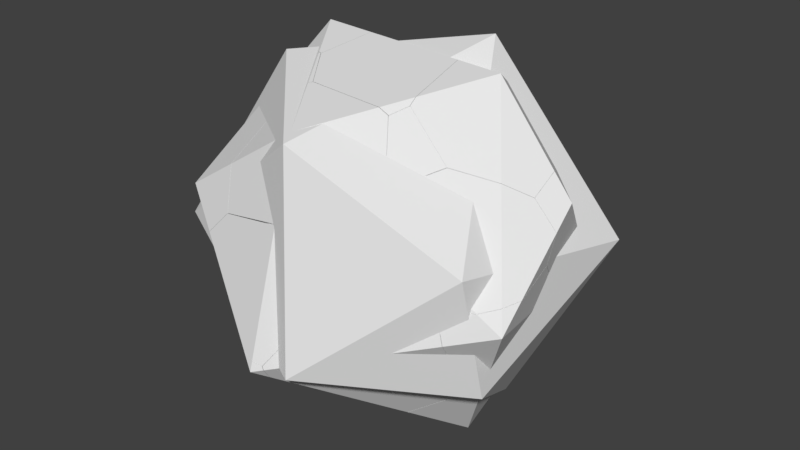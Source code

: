 # Source: Rock3_Fractured.blend  (saved by Blender 2.79.0; exported with 4.5.12 LTS)
import bpy
from mathutils import Matrix  # noqa: F401  (used for matrix-valued properties, if any)

bpy.ops.wm.read_factory_settings(use_empty=True)
scene = bpy.context.scene
scene.name = 'Scene'

# ---- collections
col_collection_1 = bpy.data.collections.new('Collection 1'); scene.collection.children.link(col_collection_1)

# ---- world
world_world = bpy.data.worlds.new('World'); scene.world = world_world
world_world.color = (0.05088, 0.05088, 0.05088)
world_world.use_sun_shadow = False
world_world.sun_shadow_jitter_overblur = 0.0
world_world.cycles.sampling_method = 'MANUAL'

# ---- meshes
me_icosphere_cell_036 = bpy.data.meshes.new('Icosphere_cell.036')
me_icosphere_cell_036.from_pydata([(-0.532, 0.2174, -0.1439), (-0.07251, -0.2417, 0.3812), (0.04298, -0.3091, 0.3074), (0.3123, -0.4347, -0.08179), (0.2536, -0.3518, -0.3935), (0.3266, -0.4407, -0.1129), (0.2411, 0.06033, 0.3085), (0.34, 0.2222, -0.04494), (0.3298, 0.1129, 0.1555), (0.02449, -0.06307, 0.4196), (0.2362, -0.01017, 0.3368), (0.08607, -0.09079, 0.3986), (0.5241, -0.1916, -0.2739), (0.04388, 0.2292, -0.5059), (0.07493, 0.1851, -0.5105), (0.4936, -0.1917, -0.3211), (0.0187, -0.2654, 0.3553), (0.05334, -0.3091, 0.3083), (0.2969, -0.3728, 0.1033), (0.4875, -0.2811, 0.01773), (0.5113, -0.3276, -0.02353), (0.514, -0.3289, -0.03011), (-0.02281, 0.1887, -0.5472), (-0.4462, 0.1118, -0.3445), (-0.2654, 0.02922, -0.6195), (-0.1699, 0.1454, -0.5963), (-0.1483, 0.3107, -0.4445), (-0.1584, 0.2315, -0.5175), (-0.1686, 0.1554, -0.5871), (-0.2341, -0.04692, 0.476), (-0.2321, -0.1081, 0.4558), (-0.3633, -0.01719, 0.1725), (-0.2312, -0.1441, 0.4434), (-0.5073, 0.1215, -0.1227), (-0.5303, 0.1484, -0.2029), (-0.1684, 0.4049, -0.02216), (-0.09043, 0.4195, -0.1011), (0.004599, 0.3993, -0.3534), (0.04254, 0.4443, -0.2363), (-0.1939, -0.006766, 0.4652), (-0.2084, -0.0277, 0.4771), (-0.1111, 0.1137, 0.3961), (-0.2149, -0.03255, 0.4768), (-0.08747, 0.1489, 0.3754), (-0.1014, 0.1932, 0.3067), (-0.2654, 0.02922, -0.6195), (-0.4462, 0.1118, -0.3445), (-0.1699, 0.1454, -0.5963), (-0.1483, 0.3107, -0.4445), (-0.1584, 0.2315, -0.5175), (-0.1686, 0.1554, -0.5871), (-0.2341, -0.04692, 0.476), (-0.2321, -0.1081, 0.4558), (-0.2312, -0.1441, 0.4434), (-0.3633, -0.01719, 0.1725), (-0.5073, 0.1215, -0.1227), (-0.5303, 0.1484, -0.2029), (-0.1684, 0.4049, -0.02216), (-0.09043, 0.4195, -0.1011), (0.004599, 0.3993, -0.3534), (0.04254, 0.4443, -0.2363), (-0.1939, -0.006766, 0.4652), (-0.2084, -0.0277, 0.4771), (-0.1111, 0.1137, 0.3961), (-0.2149, -0.03255, 0.4768), (-0.08747, 0.1489, 0.3754), (-0.1014, 0.1932, 0.3067)], [], [(0, 55, 31, 32, 52, 51), (0, 23, 56), (22, 15, 4), (22, 14, 15), (14, 13, 15), (14, 22, 13), (22, 47, 50, 13), (10, 6, 65, 41), (6, 8, 66, 65), (6, 10, 8), (10, 19, 8), (10, 17, 19), (17, 18, 19), (18, 20, 19), (17, 3, 18), (17, 2, 3), (17, 1, 2), (1, 53, 2), (1, 30, 53), (1, 11, 64, 29, 30), (11, 9, 62, 64), (9, 10, 61, 62), (7, 21, 12), (9, 11, 10), (21, 5, 12), (11, 16, 10), (16, 17, 10), (16, 1, 17), (15, 13, 12), (16, 11, 1), (13, 7, 12), (13, 59, 60, 7), (8, 21, 7), (8, 19, 21), (19, 20, 21), (20, 18, 21), (18, 5, 21), (18, 3, 5), (3, 2, 5), (54, 33, 34, 46, 45, 4, 5), (54, 5, 2, 53), (51, 42, 40, 39, 63, 43, 44, 57, 0), (57, 36, 38, 37, 26, 0), (4, 15, 12, 5), (56, 55, 0), (41, 61, 10), (49, 48, 59, 13), (50, 49, 13), (60, 58, 7), (45, 47, 22, 4), (26, 27, 28, 25, 24, 23, 0), (58, 35, 66, 8, 7)])
_k = set([(23, 24), (23, 56), (24, 25), (25, 28), (26, 27), (26, 37), (27, 28), (29, 30), (29, 64), (30, 53), (31, 32), (31, 55), (32, 52), (33, 34), (33, 54), (34, 46), (35, 58), (35, 66), (36, 38), (36, 57), (37, 38), (39, 40), (39, 63), (40, 42), (41, 61), (41, 65), (42, 51), (43, 44), (43, 63), (44, 57), (45, 46), (45, 47), (47, 50), (48, 49), (48, 59), (49, 50), (51, 52), (53, 54), (55, 56), (58, 60), (59, 60), (61, 62), (62, 64), (65, 66)])
me_icosphere_cell_036.attributes.new('sharp_edge', 'BOOLEAN', 'EDGE').data.foreach_set('value', [ (min(e.vertices), max(e.vertices)) in _k for e in me_icosphere_cell_036.edges])
me_icosphere_cell_036.use_remesh_preserve_volume = False
me_icosphere_cell_036.use_remesh_preserve_attributes = False
me_icosphere_cell_036.use_mirror_vertex_groups = False
me_icosphere_cell_036.update()
me_icosphere_cell_035 = bpy.data.meshes.new('Icosphere_cell.035')
me_icosphere_cell_035.from_pydata([(0.2437, -0.2725, 0.1167), (-0.31, 0.07769, 0.2758), (-0.314, 0.2583, -0.08498), (-0.366, 0.2742, 0.07346), (-0.2593, 0.2617, -0.1269), (-0.2246, 0.3009, 0.06219), (-0.04064, -0.06969, -0.4133), (-0.04305, -0.05603, -0.4326), (-0.03388, -0.04629, -0.4358), (-0.0235, -0.03542, -0.4392), (0.01684, -0.3894, 0.04069), (0.1297, -0.3002, 0.2059), (-0.01211, -0.3645, 0.1947), (-0.03293, -0.374, 0.1926), (0.2402, -0.1327, 0.236), (0.1991, -0.2177, 0.2207), (0.1304, 0.1675, 0.01919), (0.1619, 0.2053, 0.2017), (0.168, 0.1916, 0.2162), (0.1846, 0.1535, 0.2561), (0.196, 0.1269, 0.2833), (0.01179, 0.1264, -0.2871), (-0.02232, 0.1142, -0.3754), (-0.04305, -0.05603, -0.4326), (-0.04064, -0.06969, -0.4133), (-0.03388, -0.04629, -0.4358), (-0.0235, -0.03542, -0.4392), (0.01684, -0.3894, 0.04069), (0.1297, -0.3002, 0.2059), (-0.01211, -0.3645, 0.1947), (-0.03293, -0.374, 0.1926), (0.2402, -0.1327, 0.236), (0.1991, -0.2177, 0.2207), (0.1304, 0.1675, 0.01919), (0.1619, 0.2053, 0.2017), (0.168, 0.1916, 0.2162), (0.1846, 0.1535, 0.2561), (0.196, 0.1269, 0.2833), (0.01179, 0.1264, -0.2871), (-0.02232, 0.1142, -0.3754)], [], [(0, 32, 11), (0, 31, 32), (0, 33, 17, 35, 36, 37, 31), (0, 9, 39, 21, 33), (4, 2, 5), (2, 3, 5), (2, 23, 24, 3), (5, 3, 18, 34), (3, 1, 19, 18), (2, 4, 25, 23), (4, 5, 38, 22), (1, 29, 28, 15, 14, 20), (30, 29, 1), (20, 19, 1), (34, 16, 38, 5), (22, 26, 25, 4), (11, 12, 13, 27, 0), (27, 6, 7, 8, 9, 0), (24, 10, 30, 1, 3)])
_k = set([(6, 7), (6, 27), (7, 8), (8, 9), (9, 39), (10, 24), (10, 30), (11, 12), (11, 32), (12, 13), (13, 27), (14, 15), (14, 20), (15, 28), (16, 34), (16, 38), (17, 33), (17, 35), (18, 19), (18, 34), (19, 20), (21, 33), (21, 39), (22, 26), (22, 38), (23, 24), (23, 25), (25, 26), (28, 29), (29, 30), (31, 32), (31, 37), (35, 36), (36, 37)])
me_icosphere_cell_035.attributes.new('sharp_edge', 'BOOLEAN', 'EDGE').data.foreach_set('value', [ (min(e.vertices), max(e.vertices)) in _k for e in me_icosphere_cell_035.edges])
me_icosphere_cell_035.use_remesh_preserve_volume = False
me_icosphere_cell_035.use_remesh_preserve_attributes = False
me_icosphere_cell_035.use_mirror_vertex_groups = False
me_icosphere_cell_035.update()
me_icosphere_cell_034 = bpy.data.meshes.new('Icosphere_cell.034')
me_icosphere_cell_034.from_pydata([(0.1945, -0.03464, -0.3455), (-0.1182, 0.2271, -0.0987), (-0.111, 0.2402, 0.2842), (0.1573, 0.1337, 0.2665), (-0.2265, 0.1742, 0.01462), (-0.399, -0.1312, -0.1751), (-0.04046, -0.1668, 0.12), (-0.3664, -0.2003, -0.03003), (-0.2227, 0.1849, 0.3874), (-0.1831, 0.2051, 0.3811), (-0.1191, 0.1455, 0.4268), (0.06987, 0.1106, 0.3554), (-0.3919, -0.1158, 0.04989), (-0.2332, 0.166, 0.4083), (-0.1844, 0.1707, 0.4311), (0.1266, 0.1147, 0.3137), (0.3615, -0.1828, 0.001836), (0.351, -0.1938, 0.005341), (0.1419, -0.28, -0.09164), (0.0211, -0.3057, -0.1776), (0.3413, -0.2038, 0.008323), (0.2394, -0.2591, -0.0224), (0.3161, -0.2176, 0.0008361), (-0.3504, -0.2673, -0.1776), (-0.1926, -0.0004065, -0.3422), (-0.3918, -0.1603, -0.2374), (-0.3842, -0.1802, -0.2262), (0.08251, 0.1399, -0.3037), (0.03769, 0.1579, -0.2998), (-0.0162, 0.1794, -0.2952), (-0.04697, 0.1914, -0.2927), (-0.06553, 0.1672, -0.2989), (0.2118, 0.09066, -0.2523), (0.3451, 0.05036, 0.05667), (0.3337, 0.05383, 0.03036), (0.3625, -0.03236, 0.06554), (0.3497, 0.02873, 0.05927), (0.3615, -0.1828, 0.001836), (0.351, -0.1938, 0.005341), (0.0211, -0.3057, -0.1776), (0.1419, -0.28, -0.09164), (0.3413, -0.2038, 0.008323), (0.2394, -0.2591, -0.0224), (0.3161, -0.2176, 0.0008361), (-0.3504, -0.2673, -0.1776), (-0.1926, -0.0004065, -0.3422), (-0.3918, -0.1603, -0.2374), (-0.3842, -0.1802, -0.2262), (0.08251, 0.1399, -0.3037), (0.03769, 0.1579, -0.2998), (-0.0162, 0.1794, -0.2952), (-0.04697, 0.1914, -0.2927), (-0.06553, 0.1672, -0.2989), (0.2118, 0.09066, -0.2523), (0.3451, 0.05036, 0.05667), (0.3337, 0.05383, 0.03036), (0.3625, -0.03236, 0.06554), (0.3497, 0.02873, 0.05927)], [], [(0, 45, 52, 51, 29, 49, 48), (0, 48, 53), (0, 39, 23, 47, 25, 45), (0, 37, 38, 41, 22, 42, 18, 39), (14, 13, 7), (10, 6, 21, 43), (8, 2, 4), (13, 12, 7), (12, 5, 7), (2, 1, 4), (8, 4, 5, 12), (8, 9, 2), (9, 10, 2), (6, 14, 7), (40, 7, 44, 19), (15, 57, 54, 3), (10, 15, 3, 2), (15, 56, 57), (11, 15, 10), (2, 3, 28, 50), (3, 55, 32, 27, 28), (4, 1, 30, 31), (1, 2, 50, 30), (3, 54, 55), (6, 10, 14), (10, 9, 14), (7, 5, 26, 44), (9, 8, 14), (5, 46, 26), (8, 13, 14), (8, 12, 13), (15, 11, 20, 17), (11, 10, 43, 20), (53, 34, 33, 36, 35, 37, 0), (40, 21, 6, 7), (17, 16, 56, 15), (31, 24, 46, 5, 4)])
_k = set([(16, 17), (16, 56), (17, 20), (18, 39), (18, 42), (19, 40), (19, 44), (20, 43), (21, 40), (21, 43), (22, 41), (22, 42), (23, 39), (23, 47), (24, 31), (24, 46), (25, 45), (25, 47), (26, 44), (26, 46), (27, 28), (27, 32), (28, 50), (29, 49), (29, 51), (30, 31), (30, 50), (32, 55), (33, 34), (33, 36), (34, 53), (35, 36), (35, 37), (37, 38), (38, 41), (45, 52), (48, 49), (48, 53), (51, 52), (54, 55), (54, 57), (56, 57)])
me_icosphere_cell_034.attributes.new('sharp_edge', 'BOOLEAN', 'EDGE').data.foreach_set('value', [ (min(e.vertices), max(e.vertices)) in _k for e in me_icosphere_cell_034.edges])
me_icosphere_cell_034.use_remesh_preserve_volume = False
me_icosphere_cell_034.use_remesh_preserve_attributes = False
me_icosphere_cell_034.use_mirror_vertex_groups = False
me_icosphere_cell_034.update()
me_icosphere_cell_033 = bpy.data.meshes.new('Icosphere_cell.033')
me_icosphere_cell_033.from_pydata([(0.1589, 0.3881, -0.06547), (-0.09772, 0.07165, -0.3327), (-0.3042, -0.1023, -0.03709), (-0.1368, 0.1718, 0.1646), (0.00502, -0.2904, -0.08303), (0.00793, -0.2711, 0.1533), (-0.02589, -0.3091, -0.03517), (-0.2633, -0.1832, -0.06657), (-0.3344, -0.2178, 0.02923), (-0.3351, -0.2542, 0.08202), (-0.3294, -0.2554, 0.105), (-0.1953, -0.2872, 0.1772), (-0.1347, -0.2982, 0.1647), (-0.08268, -0.3134, 0.007338), (-0.272, -0.279, 0.07754), (-0.2737, -0.276, 0.1352), (0.2915, 0.07679, 0.2454), (0.3048, -0.03235, 0.2015), (0.2811, -0.08633, 0.03966), (0.3077, -0.05607, 0.1917), (0.1838, 0.1635, 0.2948), (0.1697, 0.175, 0.3012), (0.02683, 0.3643, 0.2316), (0.1139, 0.241, 0.2883), (0.1484, 0.1923, 0.3106), (0.01395, 0.3826, 0.2232), (0.02466, 0.3876, 0.1935), (0.09248, 0.4181, 0.007758), (0.09536, 0.387, -0.1073), (-0.01408, 0.1859, -0.3097), (-0.05338, 0.1132, -0.3827), (-0.04136, 0.1355, -0.3604), (0.06074, 0.03224, -0.3619), (-0.01861, 0.08846, -0.3764), (0.1056, 0.0005668, -0.3536), (0.1851, -0.1745, -0.2307), (0.1817, -0.1774, -0.2403), (0.1535, -0.1115, -0.2823), (0.2915, 0.07679, 0.2454), (0.3048, -0.03235, 0.2015), (0.2811, -0.08633, 0.03966), (0.3077, -0.05607, 0.1917), (0.1838, 0.1635, 0.2948), (0.1697, 0.175, 0.3012), (0.02683, 0.3643, 0.2316), (0.1139, 0.241, 0.2883), (0.1484, 0.1923, 0.3106), (0.01395, 0.3826, 0.2232), (0.02466, 0.3876, 0.1935), (0.09248, 0.4181, 0.007758), (0.09536, 0.387, -0.1073), (-0.01408, 0.1859, -0.3097), (-0.05338, 0.1132, -0.3827), (-0.04136, 0.1355, -0.3604), (0.06074, 0.03224, -0.3619), (-0.01861, 0.08846, -0.3764), (0.1056, 0.0005668, -0.3536), (0.1851, -0.1745, -0.2307), (0.1817, -0.1774, -0.2403), (0.1535, -0.1115, -0.2823)], [], [(0, 49, 26, 47, 22, 23, 24, 21, 20, 16), (0, 50, 49), (57, 40, 41, 5, 6), (9, 7, 14), (7, 32, 34, 59, 4), (5, 12, 6), (8, 3, 2), (5, 41, 39, 12), (3, 25, 48, 2), (11, 15, 12), (2, 1, 7), (1, 52, 55, 7), (9, 8, 7), (8, 2, 7), (11, 10, 15), (11, 46, 45, 10), (14, 4, 13), (4, 6, 13), (3, 8, 10), (8, 9, 10), (6, 12, 13), (12, 14, 13), (7, 4, 14), (12, 15, 14), (48, 27, 28, 51, 2), (56, 54, 33, 30, 31, 29, 50, 0), (39, 38, 42, 12), (18, 35, 36, 37, 56, 0), (44, 25, 3, 10), (51, 53, 2), (16, 17, 19, 18, 0), (53, 52, 1, 2), (42, 43, 12), (45, 44, 10), (58, 57, 6, 4), (59, 58, 4), (43, 46, 11, 12), (55, 32, 7), (15, 10, 9, 14)])
_k = set([(16, 17), (16, 20), (17, 19), (18, 19), (18, 35), (20, 21), (21, 24), (22, 23), (22, 47), (23, 24), (25, 44), (25, 48), (26, 47), (26, 49), (27, 28), (27, 48), (28, 51), (29, 31), (29, 50), (30, 31), (30, 33), (32, 34), (32, 55), (33, 54), (34, 59), (35, 36), (36, 37), (37, 56), (38, 39), (38, 42), (39, 41), (40, 41), (40, 57), (42, 43), (43, 46), (44, 45), (45, 46), (49, 50), (51, 53), (52, 53), (52, 55), (54, 56), (57, 58), (58, 59)])
me_icosphere_cell_033.attributes.new('sharp_edge', 'BOOLEAN', 'EDGE').data.foreach_set('value', [ (min(e.vertices), max(e.vertices)) in _k for e in me_icosphere_cell_033.edges])
me_icosphere_cell_033.use_remesh_preserve_volume = False
me_icosphere_cell_033.use_remesh_preserve_attributes = False
me_icosphere_cell_033.use_mirror_vertex_groups = False
me_icosphere_cell_033.update()
me_icosphere_cell_032 = bpy.data.meshes.new('Icosphere_cell.032')
me_icosphere_cell_032.from_pydata([(0.1572, -0.2043, -0.0182), (-0.1411, 0.1844, 0.07728), (0.2141, -0.175, 0.0008666), (0.2042, -0.1309, -0.06366), (0.1593, -0.1904, 0.03543), (0.2061, -0.1744, 0.01745), (0.02714, 0.1432, -0.2124), (-0.0172, 0.1332, -0.2039), (0.08995, -0.174, 0.05589), (-0.1642, 0.1437, -0.03293), (-0.2173, 0.1199, 0.1125), (-0.2622, 0.1629, 0.1206), (-0.2561, 0.1617, 0.111), (0.2141, -0.175, 0.0008666), (0.2042, -0.1309, -0.06366), (0.1593, -0.1904, 0.03543), (0.2061, -0.1744, 0.01745), (0.02714, 0.1432, -0.2124), (-0.0172, 0.1332, -0.2039), (0.08995, -0.174, 0.05589), (-0.1642, 0.1437, -0.03293), (-0.2173, 0.1199, 0.1125), (-0.2622, 0.1629, 0.1206), (-0.2561, 0.1617, 0.111)], [], [(0, 15, 19), (0, 13, 16, 15), (1, 21, 8, 4, 5), (5, 2, 3, 17, 1), (19, 10, 11, 12, 20, 0), (20, 18, 0), (22, 21, 1), (14, 13, 0), (18, 6, 14, 0), (23, 22, 1), (9, 23, 1, 17, 7)])
_k = set([(2, 3), (2, 5), (3, 17), (4, 5), (4, 8), (6, 14), (6, 18), (7, 9), (7, 17), (8, 21), (9, 23), (10, 11), (10, 19), (11, 12), (12, 20), (13, 14), (13, 16), (15, 16), (15, 19), (18, 20), (21, 22), (22, 23)])
me_icosphere_cell_032.attributes.new('sharp_edge', 'BOOLEAN', 'EDGE').data.foreach_set('value', [ (min(e.vertices), max(e.vertices)) in _k for e in me_icosphere_cell_032.edges])
me_icosphere_cell_032.use_remesh_preserve_volume = False
me_icosphere_cell_032.use_remesh_preserve_attributes = False
me_icosphere_cell_032.use_mirror_vertex_groups = False
me_icosphere_cell_032.update()
me_icosphere_cell_031 = bpy.data.meshes.new('Icosphere_cell.031')
me_icosphere_cell_031.from_pydata([(-0.1315, -0.0595, -0.1247), (0.07868, -0.005246, -0.2018), (0.06187, -0.01399, -0.2003), (-0.07198, -0.08681, -0.1445), (0.08664, -0.06217, 0.1345), (0.2349, 0.01793, 0.07903), (0.2414, 0.02171, 0.07644), (0.1599, 0.1854, -0.01381), (-0.08572, 0.1014, 0.04974), (0.03978, -0.08729, 0.1519), (-0.1593, -0.01359, 0.121), (-0.2201, -0.0007323, 0.04555), (-0.2345, 0.002853, 0.0271), (0.08664, -0.06217, 0.1345), (0.2349, 0.01793, 0.07903), (0.2414, 0.02171, 0.07644), (0.1599, 0.1854, -0.01381), (-0.08572, 0.1014, 0.04974), (0.03978, -0.08729, 0.1519), (-0.1593, -0.01359, 0.121), (-0.2201, -0.0007323, 0.04555), (-0.2345, 0.002853, 0.0271)], [], [(3, 18, 19, 20), (3, 2, 13, 18), (3, 0, 2), (2, 1, 15, 14), (2, 0, 1), (0, 3, 20, 12), (17, 21, 11, 10), (16, 15, 1), (14, 13, 2), (10, 9, 4, 5, 6, 7, 17), (8, 16, 1, 0, 12)])
_k = set([(4, 5), (4, 9), (5, 6), (6, 7), (7, 17), (8, 12), (8, 16), (9, 10), (10, 11), (11, 21), (12, 20), (13, 14), (13, 18), (14, 15), (15, 16), (17, 21), (18, 19), (19, 20)])
me_icosphere_cell_031.attributes.new('sharp_edge', 'BOOLEAN', 'EDGE').data.foreach_set('value', [ (min(e.vertices), max(e.vertices)) in _k for e in me_icosphere_cell_031.edges])
me_icosphere_cell_031.use_remesh_preserve_volume = False
me_icosphere_cell_031.use_remesh_preserve_attributes = False
me_icosphere_cell_031.use_mirror_vertex_groups = False
me_icosphere_cell_031.update()
me_icosphere_cell_030 = bpy.data.meshes.new('Icosphere_cell.030')
me_icosphere_cell_030.from_pydata([(0.02646, 0.0729, 0.2554), (0.1346, 0.1266, 0.1409), (-0.1461, -0.2313, 0.06518), (-0.1991, -0.0789, -0.09702), (-0.1872, -0.2204, -0.01551), (0.05854, -0.1017, -0.09923), (-0.06441, -0.2009, -0.03423), (-0.1392, -0.26, 0.004607), (0.1648, 0.2175, -0.01863), (-0.0806, 0.2464, -0.01473), (-0.1498, 0.05704, -0.06264), (0.1917, 0.2142, -0.01909), (0.2044, 0.09159, -0.04933), (0.1859, 0.06684, -0.05572), (-0.1991, -0.0789, -0.09702), (-0.1872, -0.2204, -0.01551), (0.05854, -0.1017, -0.09923), (-0.06441, -0.2009, -0.03423), (-0.1392, -0.26, 0.004607), (0.1648, 0.2175, -0.01863), (-0.0806, 0.2464, -0.01473), (-0.1498, 0.05704, -0.06264), (0.1917, 0.2142, -0.01909), (0.2044, 0.09159, -0.04933), (0.1859, 0.06684, -0.05572)], [], [(0, 19, 20), (0, 1, 22, 19), (1, 0, 24, 23), (0, 17, 16, 24), (0, 2, 18, 17), (0, 20, 21, 2), (2, 21, 14, 15), (15, 18, 2), (23, 22, 1), (5, 6, 7, 4, 3), (3, 10, 9, 8, 11, 12, 13, 5)])
_k = set([(3, 4), (3, 10), (4, 7), (5, 6), (5, 13), (6, 7), (8, 9), (8, 11), (9, 10), (11, 12), (12, 13), (14, 15), (14, 21), (15, 18), (16, 17), (16, 24), (17, 18), (19, 20), (19, 22), (20, 21), (22, 23), (23, 24)])
me_icosphere_cell_030.attributes.new('sharp_edge', 'BOOLEAN', 'EDGE').data.foreach_set('value', [ (min(e.vertices), max(e.vertices)) in _k for e in me_icosphere_cell_030.edges])
me_icosphere_cell_030.use_remesh_preserve_volume = False
me_icosphere_cell_030.use_remesh_preserve_attributes = False
me_icosphere_cell_030.use_mirror_vertex_groups = False
me_icosphere_cell_030.update()
me_icosphere_cell_029 = bpy.data.meshes.new('Icosphere_cell.029')
me_icosphere_cell_029.from_pydata([(0.05159, 0.2041, -0.02828), (-0.06203, -0.1844, 0.0592), (-0.04534, -0.02006, -0.1892), (-0.1166, -0.1845, 0.1825), (0.1612, 0.08541, -0.02326), (0.1596, 0.1291, -0.09941), (0.1584, 0.1559, -0.146), (0.1143, 0.1473, -0.2045), (0.04451, 0.1564, -0.2116), (-0.04274, -0.1492, 0.1827), (0.07648, -0.09939, 0.1466), (0.1494, 0.0148, 0.07588), (-0.1101, -0.1771, 0.203), (-0.1361, -0.1589, 0.1939), (-0.1508, -0.1121, 0.1676), (-0.09905, 0.09388, -0.2125), (-0.1528, 0.09878, -0.09673), (0.1612, 0.08541, -0.02326), (0.1596, 0.1291, -0.09941), (0.1584, 0.1559, -0.146), (0.1143, 0.1473, -0.2045), (0.04451, 0.1564, -0.2116), (-0.04274, -0.1492, 0.1827), (0.07648, -0.09939, 0.1466), (0.1494, 0.0148, 0.07588), (-0.1101, -0.1771, 0.203), (-0.1361, -0.1589, 0.1939), (-0.1508, -0.1121, 0.1676), (-0.09905, 0.09388, -0.2125), (-0.1528, 0.09878, -0.09673)], [], [(0, 29, 27), (1, 2, 18, 4, 24, 23), (2, 20, 19, 18), (1, 3, 2), (3, 25, 26), (3, 1, 22, 25), (21, 15, 29, 0), (17, 5, 6, 0), (23, 22, 1), (11, 17, 0), (6, 7, 21, 0), (28, 8, 20, 2), (27, 13, 12, 9, 10, 11, 0), (3, 26, 14, 16, 28, 2)])
_k = set([(4, 18), (4, 24), (5, 6), (5, 17), (6, 7), (7, 21), (8, 20), (8, 28), (9, 10), (9, 12), (10, 11), (11, 17), (12, 13), (13, 27), (14, 16), (14, 26), (15, 21), (15, 29), (16, 28), (18, 19), (19, 20), (22, 23), (22, 25), (23, 24), (25, 26), (27, 29)])
me_icosphere_cell_029.attributes.new('sharp_edge', 'BOOLEAN', 'EDGE').data.foreach_set('value', [ (min(e.vertices), max(e.vertices)) in _k for e in me_icosphere_cell_029.edges])
me_icosphere_cell_029.use_remesh_preserve_volume = False
me_icosphere_cell_029.use_remesh_preserve_attributes = False
me_icosphere_cell_029.use_mirror_vertex_groups = False
me_icosphere_cell_029.update()
me_icosphere_cell_028 = bpy.data.meshes.new('Icosphere_cell.028')
me_icosphere_cell_028.from_pydata([(-0.3132, -0.01323, -0.3774), (0.03456, -0.09128, 0.5377), (0.01371, 0.06891, 0.6375), (0.246, -0.02323, 0.5162), (0.5182, -0.1498, 0.1225), (0.1284, 0.04628, 0.591), (0.5305, -0.1545, 0.09584), (0.4579, -0.06613, -0.1862), (0.5181, -0.1699, 0.08913), (0.2929, -0.3688, -0.1041), (0.4371, -0.08556, -0.2019), (-0.2522, -0.0109, -0.4564), (-0.1944, -0.1419, -0.3719), (-0.1315, -0.4401, 0.04893), (-0.06144, -0.4654, -0.03975), (0.01032, -0.4912, -0.1308), (-0.2379, 0.396, -0.1412), (-0.07575, 0.3218, -0.388), (-0.0603, 0.3147, -0.4116), (-0.1039, 0.2311, -0.4544), (-0.07794, 0.1916, 0.5431), (-0.0253, 0.1407, 0.6509), (-0.05708, 0.01795, 0.5233), (-0.3006, 0.4058, 0.08648), (-0.1296, -0.2585, 0.2337), (-0.2574, 0.4045, -0.1083), (-0.3243, 0.4334, 0.004032), (-0.1329, 0.1409, -0.49), (-0.1353, 0.1336, -0.4928), (-0.1938, 0.06128, -0.4746), (-0.1228, -0.3781, 0.1492), (-0.2522, -0.0109, -0.4564), (-0.1944, -0.1419, -0.3719), (-0.1315, -0.4401, 0.04893), (-0.06144, -0.4654, -0.03975), (0.01032, -0.4912, -0.1308), (-0.07575, 0.3218, -0.388), (-0.2379, 0.396, -0.1412), (-0.0603, 0.3147, -0.4116), (-0.1039, 0.2311, -0.4544), (-0.07794, 0.1916, 0.5431), (-0.0253, 0.1407, 0.6509), (-0.05708, 0.01795, 0.5233), (-0.3006, 0.4058, 0.08648), (-0.1296, -0.2585, 0.2337), (-0.2574, 0.4045, -0.1083), (-0.3243, 0.4334, 0.004032), (-0.1329, 0.1409, -0.49), (-0.1353, 0.1336, -0.4928), (-0.1938, 0.06128, -0.4746), (-0.1228, -0.3781, 0.1492)], [], [(0, 33, 50, 24, 23, 26), (0, 32, 15, 34, 33), (0, 31, 32), (7, 10, 28, 47), (4, 6, 7), (6, 8, 7), (6, 4, 8), (4, 3, 8), (37, 45, 5, 4, 36), (9, 14, 35), (2, 41, 1), (41, 42, 1), (41, 5, 40), (5, 45, 46, 43, 40), (1, 9, 8, 3), (10, 7, 9), (7, 8, 9), (5, 3, 4), (41, 2, 5), (1, 30, 13, 14, 9), (1, 42, 44, 30), (24, 22, 21, 20, 23), (38, 36, 4, 7), (26, 25, 16, 19, 27, 48, 29, 31, 0), (47, 39, 38, 7), (49, 28, 10, 9), (35, 12, 11, 49, 9), (16, 17, 18, 19), (5, 2, 1, 3)])
_k = set([(11, 12), (11, 49), (12, 35), (13, 14), (13, 30), (14, 35), (15, 32), (15, 34), (16, 17), (16, 25), (17, 18), (18, 19), (19, 27), (20, 21), (20, 23), (21, 22), (22, 24), (23, 26), (24, 50), (25, 26), (27, 48), (28, 47), (28, 49), (29, 31), (29, 48), (30, 44), (31, 32), (33, 34), (33, 50), (36, 37), (36, 38), (37, 45), (38, 39), (39, 47), (40, 41), (40, 43), (41, 42), (42, 44), (43, 46), (45, 46)])
me_icosphere_cell_028.attributes.new('sharp_edge', 'BOOLEAN', 'EDGE').data.foreach_set('value', [ (min(e.vertices), max(e.vertices)) in _k for e in me_icosphere_cell_028.edges])
me_icosphere_cell_028.use_remesh_preserve_volume = False
me_icosphere_cell_028.use_remesh_preserve_attributes = False
me_icosphere_cell_028.use_mirror_vertex_groups = False
me_icosphere_cell_028.update()
me_icosphere_cell_027 = bpy.data.meshes.new('Icosphere_cell.027')
me_icosphere_cell_027.from_pydata([(0.06347, -0.06226, 0.02196), (-0.004131, -0.1032, -0.01973), (-0.126, 0.01817, 0.08285), (-0.1469, -0.1453, -0.06775), (0.08445, 0.06935, -0.08205), (-0.01173, -0.03691, -0.09406), (-0.06558, -0.09632, -0.1007), (-0.1272, -0.1335, -0.0758), (0.02487, 0.1056, 0.1727), (0.05738, 0.106, 0.1164), (0.1481, 0.1068, -0.04171), (0.001044, 0.09179, 0.1586), (0.1023, 0.07983, -0.07078), (-0.126, 0.01817, 0.08285), (-0.1469, -0.1453, -0.06775), (0.08445, 0.06935, -0.08205), (-0.01173, -0.03691, -0.09406), (-0.06558, -0.09632, -0.1007), (-0.1272, -0.1335, -0.0758), (0.02487, 0.1056, 0.1727), (0.05738, 0.106, 0.1164), (0.1481, 0.1068, -0.04171), (0.001044, 0.09179, 0.1586), (0.1023, 0.07983, -0.07078)], [], [(1, 17, 16), (0, 1, 23, 21), (1, 16, 15, 23), (4, 5, 6, 7, 3, 13), (20, 19, 0), (21, 20, 0), (22, 2, 14, 1), (13, 11, 8, 9, 10, 12, 4), (14, 18, 1), (19, 22, 1, 0), (18, 17, 1)])
_k = set([(2, 14), (2, 22), (3, 7), (3, 13), (4, 5), (4, 12), (5, 6), (6, 7), (8, 9), (8, 11), (9, 10), (10, 12), (11, 13), (14, 18), (15, 16), (15, 23), (16, 17), (17, 18), (19, 20), (19, 22), (20, 21), (21, 23)])
me_icosphere_cell_027.attributes.new('sharp_edge', 'BOOLEAN', 'EDGE').data.foreach_set('value', [ (min(e.vertices), max(e.vertices)) in _k for e in me_icosphere_cell_027.edges])
me_icosphere_cell_027.use_remesh_preserve_volume = False
me_icosphere_cell_027.use_remesh_preserve_attributes = False
me_icosphere_cell_027.use_mirror_vertex_groups = False
me_icosphere_cell_027.update()
me_icosphere_cell_026 = bpy.data.meshes.new('Icosphere_cell.026')
me_icosphere_cell_026.from_pydata([(0.0449, -0.318, 0.1339), (0.1194, -0.03006, 0.2307), (0.1331, -0.266, -0.01869), (0.1431, -0.1573, -0.2192), (0.1731, -0.03027, 0.1086), (0.1902, 0.1343, -0.1391), (0.08455, 0.04141, 0.2191), (0.09795, -0.001673, 0.2433), (0.05563, -0.003789, 0.2471), (0.0828, 0.2542, -0.04739), (0.1363, 0.2493, -0.1628), (0.09212, 0.2208, -0.2009), (-0.1523, 0.06398, -0.4092), (-0.3626, 0.02453, -0.1966), (-0.285, 0.03904, -0.2752), (0.08325, 0.2053, 0.0139), (-0.281, -0.2304, 0.2004), (-0.3145, -0.1265, 0.03831), (-0.04085, -0.0688, 0.2338), (0.08455, 0.04141, 0.2191), (0.09795, -0.001673, 0.2433), (0.05563, -0.003789, 0.2471), (0.0828, 0.2542, -0.04739), (0.1363, 0.2493, -0.1628), (0.09212, 0.2208, -0.2009), (-0.3626, 0.02453, -0.1966), (-0.285, 0.03904, -0.2752), (-0.1523, 0.06398, -0.4092), (0.08325, 0.2053, 0.0139), (-0.281, -0.2304, 0.2004), (-0.3145, -0.1265, 0.03831), (-0.04085, -0.0688, 0.2338)], [], [(0, 29, 30, 3), (0, 31, 29), (0, 1, 20, 21, 31), (3, 26, 27), (5, 23, 22, 28), (3, 30, 25, 26), (1, 4, 5, 28, 19, 20), (4, 0, 2), (4, 1, 0), (2, 0, 3), (9, 10, 24, 12, 14, 13), (6, 15, 9, 13, 17, 16, 18, 8), (11, 23, 5, 3), (2, 3, 5, 4), (8, 7, 6), (27, 11, 3)])
_k = set([(6, 7), (6, 15), (7, 8), (8, 18), (9, 10), (9, 15), (10, 24), (11, 23), (11, 27), (12, 14), (12, 24), (13, 14), (13, 17), (16, 17), (16, 18), (19, 20), (19, 28), (20, 21), (21, 31), (22, 23), (22, 28), (25, 26), (25, 30), (26, 27), (29, 30), (29, 31)])
me_icosphere_cell_026.attributes.new('sharp_edge', 'BOOLEAN', 'EDGE').data.foreach_set('value', [ (min(e.vertices), max(e.vertices)) in _k for e in me_icosphere_cell_026.edges])
me_icosphere_cell_026.use_remesh_preserve_volume = False
me_icosphere_cell_026.use_remesh_preserve_attributes = False
me_icosphere_cell_026.use_mirror_vertex_groups = False
me_icosphere_cell_026.update()
me_icosphere_cell_025 = bpy.data.meshes.new('Icosphere_cell.025')
me_icosphere_cell_025.from_pydata([(0.3456, -0.1276, 0.2034), (-0.185, 0.1086, 0.2392), (-0.4034, -0.2058, -0.0807), (-0.246, -0.2996, -0.05122), (-0.3634, -0.2341, -0.0763), (-0.3136, -0.08684, -0.2668), (-0.3764, -0.1703, -0.1455), (-0.1972, -0.2942, -0.07864), (-0.1097, -0.07071, -0.2911), (-0.2525, -0.09727, -0.2806), (0.2484, -0.1313, 0.3293), (0.2355, -0.2577, 0.2426), (0.3485, -0.2441, 0.1039), (0.1737, 0.2763, -0.2), (0.1869, 0.1679, -0.2439), (0.2893, -0.1951, -0.1223), (0.3108, -0.2446, -0.07063), (0.2767, -0.166, -0.1524), (0.1899, 0.1441, -0.2533), (0.0182, 0.3774, -0.08489), (0.03002, 0.3918, -0.1337), (-0.04675, 0.2974, 0.1854), (0.05153, 0.3746, -0.1439), (-0.09514, 0.2086, 0.3519), (-0.09792, 0.2318, 0.3277), (-0.07032, 0.184, 0.3504), (0.05228, 0.06257, 0.3424), (0.2484, -0.1313, 0.3293), (0.2355, -0.2577, 0.2426), (0.3485, -0.2441, 0.1039), (0.1737, 0.2763, -0.2), (0.1869, 0.1679, -0.2439), (0.2893, -0.1951, -0.1223), (0.3108, -0.2446, -0.07063), (0.2767, -0.166, -0.1524), (0.1899, 0.1441, -0.2533), (0.0182, 0.3774, -0.08489), (0.03002, 0.3918, -0.1337), (-0.04675, 0.2974, 0.1854), (0.05153, 0.3746, -0.1439), (-0.09792, 0.2318, 0.3277), (-0.07032, 0.184, 0.3504), (-0.09514, 0.2086, 0.3519), (0.05228, 0.06257, 0.3424)], [], [(0, 38, 24, 42, 41, 43, 27), (8, 9, 14, 35), (6, 5, 9), (8, 7, 9), (1, 23, 40), (1, 25, 23), (7, 6, 9), (4, 2, 6), (1, 3, 26, 25), (3, 28, 10, 26), (9, 5, 37, 39), (5, 36, 37), (5, 6, 1), (6, 2, 1), (2, 3, 1), (7, 33, 3), (2, 4, 3), (4, 6, 3), (6, 7, 3), (7, 8, 32, 33), (8, 34, 32), (30, 22, 20, 19, 38, 0), (35, 34, 8), (29, 16, 15, 17, 18, 31, 30, 0), (39, 13, 14, 9), (27, 11, 29, 0), (33, 12, 28, 3), (1, 40, 21, 36, 5)])
_k = set([(10, 26), (10, 28), (11, 27), (11, 29), (12, 28), (12, 33), (13, 14), (13, 39), (14, 35), (15, 16), (15, 17), (16, 29), (17, 18), (18, 31), (19, 20), (19, 38), (20, 22), (21, 36), (21, 40), (22, 30), (23, 25), (23, 40), (24, 38), (24, 42), (25, 26), (27, 43), (30, 31), (32, 33), (32, 34), (34, 35), (36, 37), (37, 39), (41, 42), (41, 43)])
me_icosphere_cell_025.attributes.new('sharp_edge', 'BOOLEAN', 'EDGE').data.foreach_set('value', [ (min(e.vertices), max(e.vertices)) in _k for e in me_icosphere_cell_025.edges])
me_icosphere_cell_025.use_remesh_preserve_volume = False
me_icosphere_cell_025.use_remesh_preserve_attributes = False
me_icosphere_cell_025.use_mirror_vertex_groups = False
me_icosphere_cell_025.update()
me_icosphere_cell_024 = bpy.data.meshes.new('Icosphere_cell.024')
me_icosphere_cell_024.from_pydata([(0.4235, -0.08186, -0.01083), (0.2521, -0.3862, -0.2), (0.2172, 0.2855, 0.1117), (0.4276, -0.06991, 0.3612), (-0.1571, 0.2799, 0.1872), (-0.05655, 0.276, 0.2247), (0.2584, -0.371, 0.02574), (0.4164, -0.08965, 0.3828), (0.09992, -0.2806, 0.3244), (0.3618, -0.1003, 0.4132), (0.121, -0.2601, 0.3404), (-0.2268, -0.1961, -0.3621), (0.2089, -0.3744, -0.2846), (0.1969, -0.2335, -0.3657), (0.1905, 0.3148, -0.2298), (0.3156, 0.09305, -0.2831), (-0.2507, -0.1858, -0.3599), (0.1326, 0.315, -0.2305), (-0.2724, -0.1739, -0.3247), (-0.2622, -0.1795, -0.3413), (-0.02072, 0.3028, -0.08394), (-0.219, 0.2869, 0.1055), (-0.3159, 0.2195, 0.1351), (-0.3996, 0.1157, 0.1128), (-0.442, 0.03468, 0.07144), (-0.3014, 0.2371, 0.1386), (-0.2254, 0.2831, 0.1081), (-0.4729, -0.06104, 0.03381), (-0.2268, -0.1961, -0.3621), (0.2089, -0.3744, -0.2846), (0.1969, -0.2335, -0.3657), (-0.3159, 0.2195, 0.1351), (-0.3996, 0.1157, 0.1128), (0.3156, 0.09305, -0.2831), (0.1905, 0.3148, -0.2298), (-0.2507, -0.1858, -0.3599), (0.1326, 0.315, -0.2305), (-0.2724, -0.1739, -0.3247), (-0.2622, -0.1795, -0.3413), (-0.02072, 0.3028, -0.08394), (-0.219, 0.2869, 0.1055), (-0.442, 0.03468, 0.07144), (-0.3014, 0.2371, 0.1386), (-0.2254, 0.2831, 0.1081), (-0.4729, -0.06104, 0.03381)], [], [(5, 4, 42, 31), (5, 2, 4), (2, 34, 36, 39, 4), (42, 4, 43), (33, 34, 2, 3, 0), (3, 7, 0), (3, 9, 7), (9, 6, 7), (3, 5, 9), (10, 9, 5, 31, 32), (3, 2, 5), (8, 32, 41, 44), (4, 40, 43), (4, 39, 40), (1, 8, 44, 37, 38), (0, 7, 1), (7, 6, 1), (6, 8, 1), (6, 9, 8), (9, 10, 8), (10, 32, 8), (18, 27, 24), (38, 35, 28, 29, 1), (17, 14, 15, 30, 11, 16), (30, 12, 11), (24, 23, 22, 25, 26, 21, 20, 17, 16, 19, 18), (0, 1, 29, 13, 33)])
_k = set([(11, 12), (11, 16), (12, 30), (13, 29), (13, 33), (14, 15), (14, 17), (15, 30), (16, 19), (17, 20), (18, 19), (18, 27), (20, 21), (21, 26), (22, 23), (22, 25), (23, 24), (24, 27), (25, 26), (28, 29), (28, 35), (31, 32), (31, 42), (32, 41), (33, 34), (34, 36), (35, 38), (36, 39), (37, 38), (37, 44), (39, 40), (40, 43), (41, 44), (42, 43)])
me_icosphere_cell_024.attributes.new('sharp_edge', 'BOOLEAN', 'EDGE').data.foreach_set('value', [ (min(e.vertices), max(e.vertices)) in _k for e in me_icosphere_cell_024.edges])
me_icosphere_cell_024.use_remesh_preserve_volume = False
me_icosphere_cell_024.use_remesh_preserve_attributes = False
me_icosphere_cell_024.use_mirror_vertex_groups = False
me_icosphere_cell_024.update()
me_icosphere_cell_023 = bpy.data.meshes.new('Icosphere_cell.023')
me_icosphere_cell_023.from_pydata([(0.008623, -0.3286, 0.2912), (-0.191, -0.02684, -0.4248), (-0.2445, 0.1455, 0.1499), (-0.1323, 0.3013, -0.165), (-0.1176, 0.2191, -0.3863), (-0.1175, 0.2391, -0.3523), (0.1997, 0.2644, -0.2516), (0.3925, -0.1522, 0.06847), (0.3155, 0.1067, -0.09789), (0.3098, 0.03779, 0.2459), (0.08162, 0.3476, -0.292), (-0.1043, 0.2345, -0.3801), (0.1458, 0.3275, -0.2726), (0.08407, 0.3461, -0.297), (0.3642, 0.01295, 0.08934), (0.314, -0.2544, 0.05201), (0.3925, -0.1588, 0.07119), (0.2435, -0.02169, 0.3705), (0.285, -0.009726, 0.34), (-0.3806, -0.3355, 0.03498), (-0.365, -0.3805, -0.1247), (-0.3588, -0.3981, -0.187), (-0.00735, -0.4344, -0.1151), (-0.1901, 0.02019, 0.3751), (-0.08527, 0.01014, 0.374), (-0.2045, 0.003472, 0.3708), (-0.3315, -0.06458, 0.2441), (-0.3065, -0.05111, 0.269), (0.2435, -0.02169, 0.3705), (0.285, -0.009726, 0.34), (0.314, -0.2544, 0.05201), (0.3925, -0.1588, 0.07119), (-0.3806, -0.3355, 0.03498), (-0.365, -0.3805, -0.1247), (-0.3588, -0.3981, -0.187), (-0.00735, -0.4344, -0.1151), (-0.1901, 0.02019, 0.3751), (-0.08527, 0.01014, 0.374), (-0.2045, 0.003472, 0.3708), (-0.3315, -0.06458, 0.2441), (-0.3065, -0.05111, 0.269)], [], [(0, 17, 37, 23, 38), (7, 31, 15, 35, 1, 6), (4, 1, 34, 33, 2, 5), (4, 5, 11), (14, 9, 7), (10, 24, 28, 29, 9), (6, 8, 7), (8, 14, 7), (14, 8, 9), (8, 12, 9), (12, 10, 9), (13, 11, 10), (11, 5, 10), (5, 3, 10), (3, 2, 10), (12, 13, 10), (3, 5, 2), (4, 11, 13, 12), (1, 35, 34), (2, 40, 25, 36), (10, 2, 36, 24), (4, 12, 1), (12, 6, 1), (2, 39, 40), (12, 8, 6), (38, 27, 26, 19, 0), (33, 32, 39, 2), (19, 20, 21, 22, 0), (22, 30, 0), (30, 16, 18, 17, 0), (7, 9, 29, 31)])
_k = set([(15, 31), (15, 35), (16, 18), (16, 30), (17, 18), (17, 37), (19, 20), (19, 26), (20, 21), (21, 22), (22, 30), (23, 37), (23, 38), (24, 28), (24, 36), (25, 36), (25, 40), (26, 27), (27, 38), (28, 29), (29, 31), (32, 33), (32, 39), (33, 34), (34, 35), (39, 40)])
me_icosphere_cell_023.attributes.new('sharp_edge', 'BOOLEAN', 'EDGE').data.foreach_set('value', [ (min(e.vertices), max(e.vertices)) in _k for e in me_icosphere_cell_023.edges])
me_icosphere_cell_023.use_remesh_preserve_volume = False
me_icosphere_cell_023.use_remesh_preserve_attributes = False
me_icosphere_cell_023.use_mirror_vertex_groups = False
me_icosphere_cell_023.update()
me_icosphere_cell_022 = bpy.data.meshes.new('Icosphere_cell.022')
me_icosphere_cell_022.from_pydata([(-0.4793, 0.1394, -0.1705), (-0.01198, 0.3989, -0.005428), (-0.08727, 0.4292, 0.004207), (0.03219, 0.3698, 0.006647), (0.02568, 0.2744, 0.154), (0.1976, -0.04632, 0.1718), (0.3066, -0.05982, -0.07779), (0.1385, -0.1822, -0.2807), (0.1273, -0.1903, -0.2939), (0.1085, -0.2, -0.3003), (-0.1669, -0.1962, 0.2057), (0.02611, -0.08801, 0.3061), (-0.2959, -0.2687, 0.1382), (-0.1942, -0.3558, -0.4007), (0.17, -0.03019, 0.2175), (0.1031, 0.00585, 0.325), (0.1976, -0.04632, 0.1718), (0.3066, -0.05982, -0.07779), (0.1385, -0.1822, -0.2807), (0.1273, -0.1903, -0.2939), (0.1085, -0.2, -0.3003), (0.1031, 0.00585, 0.325), (0.17, -0.03019, 0.2175), (0.02611, -0.08801, 0.3061), (-0.1669, -0.1962, 0.2057), (-0.2959, -0.2687, 0.1382), (-0.1942, -0.3558, -0.4007)], [], [(1, 19, 20, 2), (21, 4, 2), (3, 17, 18), (1, 3, 18, 19), (4, 22, 16, 17, 3), (4, 21, 22), (4, 3, 2), (3, 1, 2), (25, 24, 0), (2, 20, 26, 0), (26, 25, 0), (23, 10, 12, 13, 9, 8, 7, 6, 5), (5, 14, 15, 23), (24, 11, 21, 2, 0)])
_k = set([(5, 6), (5, 14), (6, 7), (7, 8), (8, 9), (9, 13), (10, 12), (10, 23), (11, 21), (11, 24), (12, 13), (14, 15), (15, 23), (16, 17), (16, 22), (17, 18), (18, 19), (19, 20), (20, 26), (21, 22), (24, 25), (25, 26)])
me_icosphere_cell_022.attributes.new('sharp_edge', 'BOOLEAN', 'EDGE').data.foreach_set('value', [ (min(e.vertices), max(e.vertices)) in _k for e in me_icosphere_cell_022.edges])
me_icosphere_cell_022.use_remesh_preserve_volume = False
me_icosphere_cell_022.use_remesh_preserve_attributes = False
me_icosphere_cell_022.use_mirror_vertex_groups = False
me_icosphere_cell_022.update()
me_icosphere_cell_021 = bpy.data.meshes.new('Icosphere_cell.021')
me_icosphere_cell_021.from_pydata([(-0.1908, 0.2148, -0.1059), (0.01761, -0.4632, -0.3625), (0.3068, -0.1497, -0.1148), (-0.07404, -0.4162, -0.3708), (-0.2318, -0.02176, -0.2333), (-0.2447, 0.2153, 0.01677), (-0.3247, -0.1451, -0.05297), (-0.3199, -0.07494, -0.08112), (0.1115, 0.2402, 0.007291), (-0.01291, 0.2863, -0.01204), (-0.05149, 0.3005, -0.01796), (0.3026, -0.1297, 0.2108), (0.1619, -0.2668, 0.2989), (-0.2379, 0.223, 0.0382), (-0.2202, 0.2304, 0.03286), (-0.2122, 0.2338, 0.03042), (-0.00536, -0.1891, 0.2638), (-0.1592, -0.1176, 0.2314), (-0.2419, 0.04916, 0.1395), (-0.2411, 0.08881, 0.1164), (0.37, -0.003932, -0.02374), (0.3938, -0.02648, -0.02646), (0.3965, -0.04973, -0.002135), (0.3278, 0.03607, -0.0188), (0.3795, -0.06414, 0.03633), (0.1115, 0.2402, 0.007291), (-0.01291, 0.2863, -0.01204), (-0.05149, 0.3005, -0.01796), (0.3026, -0.1297, 0.2108), (0.1619, -0.2668, 0.2989), (-0.2379, 0.223, 0.0382), (-0.2202, 0.2304, 0.03286), (-0.2122, 0.2338, 0.03042), (-0.00536, -0.1891, 0.2638), (-0.1592, -0.1176, 0.2314), (-0.2419, 0.04916, 0.1395), (-0.2411, 0.08881, 0.1164), (0.37, -0.003932, -0.02374), (0.3938, -0.02648, -0.02646), (0.3965, -0.04973, -0.002135), (0.3278, 0.03607, -0.0188), (0.3795, -0.06414, 0.03633)], [], [(2, 1, 37, 38), (1, 3, 40, 37), (3, 0, 26, 25, 40), (0, 27, 26), (0, 5, 32, 27), (4, 7, 5), (7, 36, 30, 5), (0, 4, 5), (7, 6, 35, 36), (6, 34, 35), (6, 33, 34), (1, 2, 39, 24), (6, 7, 3), (7, 4, 3), (4, 0, 3), (5, 30, 31), (31, 32, 5), (38, 39, 2), (11, 41, 22, 21, 20, 23, 8), (24, 28, 29, 1), (8, 9, 10, 15, 14, 13, 19, 18, 17, 16, 12, 11), (3, 1, 29, 33, 6)])
_k = set([(8, 9), (8, 23), (9, 10), (10, 15), (11, 12), (11, 41), (12, 16), (13, 14), (13, 19), (14, 15), (16, 17), (17, 18), (18, 19), (20, 21), (20, 23), (21, 22), (22, 41), (24, 28), (24, 39), (25, 26), (25, 40), (26, 27), (27, 32), (28, 29), (29, 33), (30, 31), (30, 36), (31, 32), (33, 34), (34, 35), (35, 36), (37, 38), (37, 40), (38, 39)])
me_icosphere_cell_021.attributes.new('sharp_edge', 'BOOLEAN', 'EDGE').data.foreach_set('value', [ (min(e.vertices), max(e.vertices)) in _k for e in me_icosphere_cell_021.edges])
me_icosphere_cell_021.use_remesh_preserve_volume = False
me_icosphere_cell_021.use_remesh_preserve_attributes = False
me_icosphere_cell_021.use_mirror_vertex_groups = False
me_icosphere_cell_021.update()
me_icosphere_cell_020 = bpy.data.meshes.new('Icosphere_cell.020')
me_icosphere_cell_020.from_pydata([(0.06529, 0.1734, 0.1587), (-0.26, 0.1396, 0.007861), (0.1265, 0.03537, -0.1385), (0.3106, 0.0745, -0.007416), (0.344, 0.08144, 0.01656), (0.1495, -0.2095, 0.1887), (-0.09341, -0.3084, 0.07445), (-0.08288, 0.05697, -0.1385), (-0.3156, -0.1167, -0.02359), (-0.244, 0.07331, -0.1383), (0.1265, 0.03537, -0.1385), (0.3106, 0.0745, -0.007416), (0.344, 0.08144, 0.01656), (0.1495, -0.2095, 0.1887), (-0.09341, -0.3084, 0.07445), (-0.08288, 0.05697, -0.1385), (-0.3156, -0.1167, -0.02359), (-0.244, 0.07331, -0.1383)], [], [(17, 16, 1), (10, 3, 4, 5, 14), (15, 17, 1, 0), (12, 11, 0), (11, 2, 15, 0), (14, 8, 9, 7, 10), (6, 13, 0, 1, 16), (13, 12, 0)])
_k = set([(2, 11), (2, 15), (3, 4), (3, 10), (4, 5), (5, 14), (6, 13), (6, 16), (7, 9), (7, 10), (8, 9), (8, 14), (11, 12), (12, 13), (15, 17), (16, 17)])
me_icosphere_cell_020.attributes.new('sharp_edge', 'BOOLEAN', 'EDGE').data.foreach_set('value', [ (min(e.vertices), max(e.vertices)) in _k for e in me_icosphere_cell_020.edges])
me_icosphere_cell_020.use_remesh_preserve_volume = False
me_icosphere_cell_020.use_remesh_preserve_attributes = False
me_icosphere_cell_020.use_mirror_vertex_groups = False
me_icosphere_cell_020.update()
me_icosphere_cell_019 = bpy.data.meshes.new('Icosphere_cell.019')
me_icosphere_cell_019.from_pydata([(0.243, 0.1577, -0.2524), (0.2075, 0.2314, 0.3944), (0.1639, 0.4704, 0.05439), (0.1617, 0.4727, 0.1122), (0.1897, 0.314, 0.3466), (0.1773, 0.3799, 0.2754), (-0.08213, 0.1236, -0.4031), (-0.2608, -0.02912, 0.2285), (0.132, 0.2612, 0.404), (-0.4001, -0.2299, -0.06024), (-0.4313, -0.0638, 0.06705), (-0.108, 0.2083, -0.3218), (0.05017, 0.4904, 0.03617), (0.09999, 0.4953, 0.05882), (-0.267, 0.2989, -0.02305), (-0.4118, 0.01597, 0.07474), (-0.1872, 0.2142, 0.2678), (-0.173, 0.2307, 0.2737), (0.07775, 0.3245, 0.3831), (0.01497, 0.3423, 0.3574), (-0.2455, 0.3192, -0.006452), (-0.004923, 0.4807, 0.06592), (0.1052, 0.4935, 0.08119), (0.1499, 0.3431, 0.3425), (0.02546, 0.4807, 0.1135), (0.3557, -0.3828, -0.002361), (0.3391, -0.2903, -0.1337), (0.3275, -0.2284, -0.222), (0.08347, -0.3275, -0.337), (-0.04457, -0.5892, -0.1364), (-0.055, -0.5439, -0.203), (0.02606, -0.5257, -0.001478), (0.1208, -0.4769, 0.03011), (0.3476, -0.3602, 0.1048), (0.002163, -0.5447, -0.0369), (-0.05257, -0.5886, -0.1198), (-0.01338, -0.5571, -0.0602), (0.009536, -0.2637, -0.3697), (-0.1386, -0.1363, -0.4348), (-0.2149, -0.2481, -0.3653), (-0.08904, -0.4915, -0.2314), (-0.2305, -0.271, -0.351), (0.3557, -0.3828, -0.002361), (0.3391, -0.2903, -0.1337), (0.3275, -0.2284, -0.222), (0.08347, -0.3275, -0.337), (-0.04457, -0.5892, -0.1364), (-0.055, -0.5439, -0.203), (0.1208, -0.4769, 0.03011), (0.02606, -0.5257, -0.001478), (0.3476, -0.3602, 0.1048), (0.002163, -0.5447, -0.0369), (-0.05257, -0.5886, -0.1198), (-0.01338, -0.5571, -0.0602), (0.009536, -0.2637, -0.3697), (-0.1386, -0.1363, -0.4348), (-0.2149, -0.2481, -0.3653), (-0.08904, -0.4915, -0.2314), (-0.2305, -0.271, -0.351)], [], [(16, 10, 7), (10, 51, 49, 7), (10, 9, 53, 51), (9, 52, 53), (0, 2, 1), (2, 3, 1), (3, 5, 1), (3, 24, 5), (3, 22, 24), (22, 13, 24), (13, 21, 24), (11, 12, 13, 2), (20, 16, 17), (44, 45, 54, 6, 0), (15, 10, 16), (15, 14, 10), (14, 11, 10), (11, 6, 10), (6, 55, 56, 10), (0, 43, 44), (21, 20, 17, 19, 24), (6, 11, 0), (11, 2, 0), (13, 3, 2), (14, 15, 16, 20), (13, 22, 3), (49, 48, 1, 8, 7), (18, 19, 8), (12, 21, 13), (12, 11, 21), (11, 20, 21), (11, 14, 20), (5, 23, 4), (23, 18, 4), (1, 5, 4), (23, 5, 18), (5, 24, 18), (24, 19, 18), (16, 7, 8, 19), (17, 16, 19), (54, 55, 6), (58, 57, 9), (48, 50, 1), (57, 47, 46, 52, 9), (25, 33, 32, 31, 34, 36, 35, 29), (30, 40, 41, 39, 38, 37, 28), (50, 42, 43, 0, 1), (56, 58, 9, 10), (28, 27, 26, 25, 29, 30), (1, 4, 18, 8)])
_k = set([(25, 26), (25, 33), (26, 27), (27, 28), (28, 37), (29, 30), (29, 35), (30, 40), (31, 32), (31, 34), (32, 33), (34, 36), (35, 36), (37, 38), (38, 39), (39, 41), (40, 41), (42, 43), (42, 50), (43, 44), (44, 45), (45, 54), (46, 47), (46, 52), (47, 57), (48, 49), (48, 50), (49, 51), (51, 53), (52, 53), (54, 55), (55, 56), (56, 58), (57, 58)])
me_icosphere_cell_019.attributes.new('sharp_edge', 'BOOLEAN', 'EDGE').data.foreach_set('value', [ (min(e.vertices), max(e.vertices)) in _k for e in me_icosphere_cell_019.edges])
me_icosphere_cell_019.use_remesh_preserve_volume = False
me_icosphere_cell_019.use_remesh_preserve_attributes = False
me_icosphere_cell_019.use_mirror_vertex_groups = False
me_icosphere_cell_019.update()
me_icosphere_cell_018 = bpy.data.meshes.new('Icosphere_cell.018')
me_icosphere_cell_018.from_pydata([(-0.1672, -0.3209, 0.1096), (0.2326, 0.1664, 0.3976), (-0.125, 0.3152, 0.3091), (0.08943, 0.3843, 0.2879), (0.1004, 0.3848, 0.2881), (0.3576, 0.2589, -0.09996), (0.3578, 0.2358, -0.1388), (0.286, -0.005888, -0.1781), (0.343, 0.3212, 0.085), (0.1338, 0.03778, -0.332), (0.1147, -0.04123, -0.3399), (0.09543, -0.3162, 0.2825), (0.1172, -0.3787, 0.06101), (-0.005903, -0.3937, -0.06805), (-0.1597, -0.07943, -0.3435), (-0.29, -0.03233, -0.1785), (-0.03417, -0.2554, -0.2651), (-0.1477, -0.08382, -0.3586), (-0.04422, -0.2066, -0.3343), (-0.04819, -0.1875, -0.3615), (-0.1378, -0.09405, -0.3589), (-0.05666, -0.1786, -0.3614), (-0.09775, 0.08383, 0.4194), (0.06719, -0.003521, 0.4689), (-0.1105, 0.09057, 0.4156), (0.1448, -0.04482, 0.4921), (-0.1757, 0.2678, 0.3287), (-0.2689, 0.07412, 0.02212), (-0.2812, 0.03033, -0.07702), (-0.2895, -0.02837, -0.1721), (0.1172, -0.3787, 0.06101), (0.09543, -0.3162, 0.2825), (-0.005903, -0.3937, -0.06805), (-0.29, -0.03233, -0.1785), (-0.1597, -0.07943, -0.3435), (-0.03417, -0.2554, -0.2651), (-0.1477, -0.08382, -0.3586), (-0.04422, -0.2066, -0.3343), (-0.04819, -0.1875, -0.3615), (-0.1378, -0.09405, -0.3589), (-0.05666, -0.1786, -0.3614), (-0.09775, 0.08383, 0.4194), (0.06719, -0.003521, 0.4689), (-0.1105, 0.09057, 0.4156), (0.1448, -0.04482, 0.4921), (-0.1757, 0.2678, 0.3287), (-0.2689, 0.07412, 0.02212), (-0.2812, 0.03033, -0.07702), (-0.2895, -0.02837, -0.1721)], [], [(8, 4, 1), (4, 5, 3), (5, 9, 36, 34), (9, 10, 39, 36), (10, 40, 39), (1, 3, 41, 42), (34, 33, 48, 3, 5), (2, 47, 46, 26), (10, 38, 40), (8, 5, 4), (10, 9, 7), (9, 6, 7), (9, 5, 6), (5, 8, 6), (4, 3, 1), (7, 6, 1), (6, 8, 1), (43, 45, 27, 0), (3, 2, 26, 24, 41), (31, 25, 23, 22, 43, 0), (48, 47, 2, 3), (27, 28, 29, 15, 0), (35, 37, 7), (37, 38, 10, 7), (32, 30, 31, 0), (42, 44, 1), (12, 13, 35, 7), (15, 14, 17, 20, 21, 19, 18, 16, 32, 0), (44, 11, 12, 7, 1)])
_k = set([(11, 12), (11, 44), (12, 13), (13, 35), (14, 15), (14, 17), (15, 29), (16, 18), (16, 32), (17, 20), (18, 19), (19, 21), (20, 21), (22, 23), (22, 43), (23, 25), (24, 26), (24, 41), (25, 31), (26, 46), (27, 28), (27, 45), (28, 29), (30, 31), (30, 32), (33, 34), (33, 48), (34, 36), (35, 37), (36, 39), (37, 38), (38, 40), (39, 40), (41, 42), (42, 44), (43, 45), (46, 47), (47, 48)])
me_icosphere_cell_018.attributes.new('sharp_edge', 'BOOLEAN', 'EDGE').data.foreach_set('value', [ (min(e.vertices), max(e.vertices)) in _k for e in me_icosphere_cell_018.edges])
me_icosphere_cell_018.use_remesh_preserve_volume = False
me_icosphere_cell_018.use_remesh_preserve_attributes = False
me_icosphere_cell_018.use_mirror_vertex_groups = False
me_icosphere_cell_018.update()
me_icosphere_cell_017 = bpy.data.meshes.new('Icosphere_cell.017')
me_icosphere_cell_017.from_pydata([(-0.3191, 0.1786, 0.2387), (0.1744, -0.1917, 0.2247), (-0.3595, -0.05904, 0.111), (-0.1109, -0.5017, -0.01979), (-0.2003, -0.4555, -0.02807), (-0.3013, 0.3422, -0.009165), (-0.04021, -0.5009, -0.0894), (0.05005, -0.3829, -0.2765), (-0.01191, -0.4635, -0.1576), (-0.3487, 0.04987, -0.08841), (0.1104, 0.07883, -0.2894), (-0.08391, -0.3507, -0.3492), (-0.1644, -0.3647, -0.3175), (-0.1135, -0.5199, -0.04831), (-0.02814, -0.3723, -0.3186), (-0.1772, -0.5006, -0.0677), (-0.1751, -0.5017, -0.07388), (-0.09734, 0.5196, 0.0327), (-0.09469, 0.4483, 0.1571), (0.317, 0.002404, 0.176), (0.3938, 0.09698, -0.1434), (0.3745, 0.1245, -0.1563), (0.05439, 0.4511, -0.1345), (0.177, 0.3682, -0.2195), (0.3028, 0.2262, -0.2033), (0.2593, 0.2875, -0.231), (0.188, 0.3608, -0.2271), (-0.1402, 0.5111, -0.02429), (-0.01767, 0.2047, 0.3522), (-0.1402, 0.2503, 0.3331), (-0.1787, 0.2646, 0.327), (-0.1067, 0.3769, 0.2574), (0.01943, 0.1696, 0.3478), (0.2424, -0.04058, 0.3206), (0.2657, -0.0624, 0.3176), (0.2807, -0.0441, 0.277), (-0.09734, 0.5196, 0.0327), (-0.09469, 0.4483, 0.1571), (-0.1402, 0.5111, -0.02429), (0.3938, 0.09698, -0.1434), (0.3745, 0.1245, -0.1563), (0.317, 0.002404, 0.176), (0.05439, 0.4511, -0.1345), (0.177, 0.3682, -0.2195), (0.3028, 0.2262, -0.2033), (0.2593, 0.2875, -0.231), (0.188, 0.3608, -0.2271), (-0.01767, 0.2047, 0.3522), (-0.1402, 0.2503, 0.3331), (-0.1787, 0.2646, 0.327), (-0.1067, 0.3769, 0.2574), (0.01943, 0.1696, 0.3478), (0.2424, -0.04058, 0.3206), (0.2657, -0.0624, 0.3176), (0.2807, -0.0441, 0.277)], [], [(10, 11, 12), (11, 14, 12), (2, 9, 12), (9, 5, 12), (41, 54, 6, 7, 39), (11, 10, 14), (10, 24, 40, 14), (7, 8, 14), (8, 6, 14), (8, 7, 6), (1, 3, 13), (3, 15, 13), (15, 16, 13), (5, 38, 42, 43, 12), (0, 2, 32, 47, 48), (14, 6, 13), (12, 14, 13, 16), (6, 1, 13), (6, 54, 53, 1), (4, 15, 3), (2, 4, 3), (0, 38, 5), (12, 16, 15), (4, 2, 15), (2, 12, 15), (19, 20, 21, 44, 25, 46, 23, 22, 36, 37), (26, 45, 10), (53, 52, 3, 1), (49, 50, 18, 17, 38, 0), (28, 51, 33, 34, 35, 19, 37, 31), (22, 27, 36), (48, 49, 0), (40, 39, 7, 14), (52, 32, 2, 3), (45, 24, 10), (31, 30, 29, 28), (43, 26, 10, 12), (5, 9, 2, 0)])
_k = set([(17, 18), (17, 38), (18, 50), (19, 20), (19, 35), (20, 21), (21, 44), (22, 23), (22, 27), (23, 46), (24, 40), (24, 45), (25, 44), (25, 46), (26, 43), (26, 45), (27, 36), (28, 29), (28, 51), (29, 30), (30, 31), (31, 37), (32, 47), (32, 52), (33, 34), (33, 51), (34, 35), (36, 37), (38, 42), (39, 40), (39, 41), (41, 54), (42, 43), (47, 48), (48, 49), (49, 50), (52, 53), (53, 54)])
me_icosphere_cell_017.attributes.new('sharp_edge', 'BOOLEAN', 'EDGE').data.foreach_set('value', [ (min(e.vertices), max(e.vertices)) in _k for e in me_icosphere_cell_017.edges])
me_icosphere_cell_017.use_remesh_preserve_volume = False
me_icosphere_cell_017.use_remesh_preserve_attributes = False
me_icosphere_cell_017.use_mirror_vertex_groups = False
me_icosphere_cell_017.update()
me_icosphere_cell_016 = bpy.data.meshes.new('Icosphere_cell.016')
me_icosphere_cell_016.from_pydata([(-0.09644, -0.1924, -0.03185), (0.1085, -0.143, -0.1123), (0.1964, 0.2216, -0.04585), (0.1214, -0.06875, -0.1434), (0.1161, -0.1397, -0.1153), (0.194, 0.05215, 0.07809), (0.0513, 0.003011, 0.1152), (0.1768, 0.2475, -0.03438), (0.203, 0.2291, -0.02526), (-0.0452, -0.03011, 0.1402), (0.1989, 0.05449, 0.07643), (0.2, 0.09451, 0.05312), (0.131, 0.2452, -0.03034), (-0.1973, -0.1311, 0.1173), (-0.231, -0.01918, -0.05487), (-0.2048, 0.01916, -0.07689), (-0.3112, -0.1363, 0.01249), (-0.2861, -0.1492, 0.05314), (-0.3254, -0.1569, 0.02444), (0.194, 0.05215, 0.07809), (0.0513, 0.003011, 0.1152), (0.1768, 0.2475, -0.03438), (0.203, 0.2291, -0.02526), (-0.0452, -0.03011, 0.1402), (0.1989, 0.05449, 0.07643), (0.2, 0.09451, 0.05312), (0.131, 0.2452, -0.03034), (-0.1973, -0.1311, 0.1173), (-0.231, -0.01918, -0.05487), (-0.2048, 0.01916, -0.07689), (-0.3112, -0.1363, 0.01249), (-0.2861, -0.1492, 0.05314), (-0.3254, -0.1569, 0.02444)], [], [(1, 0, 18, 30), (3, 4, 1), (0, 27, 31), (0, 20, 23, 27), (2, 21, 22), (0, 1, 19, 20), (1, 4, 24, 19), (4, 3, 25, 24), (3, 2, 22, 25), (3, 1, 30, 28, 29), (26, 15, 14, 16, 32, 17, 13, 9), (31, 18, 0), (9, 6, 5, 10, 11, 8, 7, 26), (3, 29, 12, 21, 2)])
_k = set([(5, 6), (5, 10), (6, 9), (7, 8), (7, 26), (8, 11), (9, 13), (10, 11), (12, 21), (12, 29), (13, 17), (14, 15), (14, 16), (15, 26), (16, 32), (17, 32), (18, 30), (18, 31), (19, 20), (19, 24), (20, 23), (21, 22), (22, 25), (23, 27), (24, 25), (27, 31), (28, 29), (28, 30)])
me_icosphere_cell_016.attributes.new('sharp_edge', 'BOOLEAN', 'EDGE').data.foreach_set('value', [ (min(e.vertices), max(e.vertices)) in _k for e in me_icosphere_cell_016.edges])
me_icosphere_cell_016.use_remesh_preserve_volume = False
me_icosphere_cell_016.use_remesh_preserve_attributes = False
me_icosphere_cell_016.use_mirror_vertex_groups = False
me_icosphere_cell_016.update()
me_icosphere_cell_015 = bpy.data.meshes.new('Icosphere_cell.015')
me_icosphere_cell_015.from_pydata([(0.04143, 0.3378, 0.156), (-0.0987, 0.1384, -0.1321), (-0.1286, 0.3026, -0.006466), (0.2886, -0.1887, -0.1322), (0.2483, -0.2207, -0.1916), (0.2264, -0.07078, 0.4626), (0.3277, -0.1576, -0.07396), (0.304, -0.1765, -0.1093), (0.2019, -0.2365, -0.1738), (-0.1256, -0.03344, 0.3943), (0.1303, -0.2196, -0.1527), (-0.2489, -0.04841, 0.2651), (-0.1757, 0.07323, -0.09664), (-0.2873, 0.1383, -0.0003888), (-0.291, 0.157, -0.02732), (-0.1911, 0.08792, -0.09378), (-0.2216, 0.1169, -0.08781), (0.2886, -0.1887, -0.1322), (0.2483, -0.2207, -0.1916), (0.2264, -0.07078, 0.4626), (0.3277, -0.1576, -0.07396), (0.304, -0.1765, -0.1093), (0.2019, -0.2365, -0.1738), (0.1303, -0.2196, -0.1527), (-0.1256, -0.03344, 0.3943), (-0.2489, -0.04841, 0.2651), (-0.1757, 0.07323, -0.09664), (-0.2873, 0.1383, -0.0003888), (-0.291, 0.157, -0.02732), (-0.1911, 0.08792, -0.09378), (-0.2216, 0.1169, -0.08781)], [], [(1, 17, 18), (1, 2, 21, 17), (2, 0, 20, 21), (0, 19, 20), (0, 24, 19), (30, 28, 2, 1), (29, 30, 1), (23, 8, 5, 9, 25), (18, 22, 10, 26, 1), (8, 4, 3, 7, 6, 5), (25, 13, 14, 16, 15, 12, 23), (26, 29, 1), (28, 27, 0, 2), (27, 11, 24, 0)])
_k = set([(3, 4), (3, 7), (4, 8), (5, 6), (5, 9), (6, 7), (8, 23), (9, 25), (10, 22), (10, 26), (11, 24), (11, 27), (12, 15), (12, 23), (13, 14), (13, 25), (14, 16), (15, 16), (17, 18), (17, 21), (18, 22), (19, 20), (19, 24), (20, 21), (26, 29), (27, 28), (28, 30), (29, 30)])
me_icosphere_cell_015.attributes.new('sharp_edge', 'BOOLEAN', 'EDGE').data.foreach_set('value', [ (min(e.vertices), max(e.vertices)) in _k for e in me_icosphere_cell_015.edges])
me_icosphere_cell_015.use_remesh_preserve_volume = False
me_icosphere_cell_015.use_remesh_preserve_attributes = False
me_icosphere_cell_015.use_mirror_vertex_groups = False
me_icosphere_cell_015.update()
me_icosphere_cell_014 = bpy.data.meshes.new('Icosphere_cell.014')
me_icosphere_cell_014.from_pydata([(0.07191, -0.03725, 0.02432), (0.05103, 0.124, 0.1266), (0.01484, 0.1856, 0.1352), (-0.01652, 0.06887, 0.01108), (0.02543, 0.1429, 0.1437), (0.02934, 0.1239, 0.1455), (0.01584, 0.1894, 0.1392), (0.02829, 0.09222, 0.13), (0.02228, -0.08373, 0.04367), (-0.07087, -0.2781, -0.2629), (-0.08897, -0.2078, -0.2785), (-0.0826, -0.32, -0.3578), (0.01484, 0.1856, 0.1352), (-0.01652, 0.06887, 0.01108), (0.02543, 0.1429, 0.1437), (0.02934, 0.1239, 0.1455), (0.01584, 0.1894, 0.1392), (0.02829, 0.09222, 0.13), (0.02228, -0.08373, 0.04367), (-0.07087, -0.2781, -0.2629), (-0.08897, -0.2078, -0.2785), (-0.0826, -0.32, -0.3578)], [], [(0, 2, 16, 1), (1, 14, 15), (0, 1, 17, 18), (16, 14, 1), (18, 19, 21, 0), (9, 8, 7, 5, 4, 6, 12, 3, 20), (15, 17, 1), (13, 2, 0), (20, 11, 9), (13, 0, 21, 10)])
_k = set([(2, 13), (2, 16), (3, 12), (3, 20), (4, 5), (4, 6), (5, 7), (6, 12), (7, 8), (8, 9), (9, 11), (10, 13), (10, 21), (11, 20), (14, 15), (14, 16), (15, 17), (17, 18), (18, 19), (19, 21)])
me_icosphere_cell_014.attributes.new('sharp_edge', 'BOOLEAN', 'EDGE').data.foreach_set('value', [ (min(e.vertices), max(e.vertices)) in _k for e in me_icosphere_cell_014.edges])
me_icosphere_cell_014.use_remesh_preserve_volume = False
me_icosphere_cell_014.use_remesh_preserve_attributes = False
me_icosphere_cell_014.use_mirror_vertex_groups = False
me_icosphere_cell_014.update()
me_icosphere_cell_013 = bpy.data.meshes.new('Icosphere_cell.013')
me_icosphere_cell_013.from_pydata([(-0.196, 0.3164, -0.3969), (0.3119, 0.1218, -0.2363), (0.3185, 0.137, -0.01007), (0.1591, 0.2278, 0.2891), (0.02559, -0.2999, 0.2526), (0.3443, 0.05296, -0.09108), (0.01406, -0.05567, 0.3872), (-0.005051, -0.1361, 0.379), (-0.173, 0.3144, -0.3971), (0.2274, 0.1505, -0.3259), (0.2881, -0.2047, -0.1231), (0.3606, -0.01408, -0.2382), (0.2702, 0.133, -0.3183), (0.319, 0.09297, -0.2979), (0.1945, -0.3416, -0.03796), (0.1494, -0.3519, -0.02924), (-0.5294, 0.3037, 0.0347), (-0.4705, 0.1701, 0.1209), (0.001589, -0.3412, 0.1425), (-0.2666, -0.1778, 0.3611), (-0.1755, -0.2727, 0.3584), (-0.1671, -0.2813, 0.358), (-0.09079, -0.3229, 0.2869), (-0.0972, -0.3217, 0.2969), (-0.1915, 0.3223, -0.3954), (-0.2084, 0.3317, -0.3679), (-0.4131, 0.4471, -0.001585), (-0.173, 0.3144, -0.3971), (0.2274, 0.1505, -0.3259), (0.1945, -0.3416, -0.03796), (0.2881, -0.2047, -0.1231), (0.2702, 0.133, -0.3183), (0.319, 0.09297, -0.2979), (0.3606, -0.01408, -0.2382), (0.1494, -0.3519, -0.02924), (-0.5294, 0.3037, 0.0347), (-0.4705, 0.1701, 0.1209), (0.001589, -0.3412, 0.1425), (-0.2666, -0.1778, 0.3611), (-0.1755, -0.2727, 0.3584), (-0.1671, -0.2813, 0.358), (-0.09079, -0.3229, 0.2869), (-0.0972, -0.3217, 0.2969), (-0.1915, 0.3223, -0.3954), (-0.2084, 0.3317, -0.3679), (-0.4131, 0.4471, -0.001585)], [], [(4, 42, 41), (4, 7, 40, 42), (7, 6, 39, 40), (33, 32, 1, 2, 5), (7, 4, 6), (45, 3, 2, 28, 27, 43, 25), (29, 30, 5, 3, 6, 4), (1, 31, 28, 2), (3, 5, 2), (1, 32, 31), (5, 30, 33), (45, 35, 36, 38, 6, 3), (41, 37, 15, 29, 4), (17, 16, 0, 34, 18), (38, 39, 6), (16, 26, 44, 0), (24, 8, 0), (8, 9, 12, 13, 11, 10, 14, 34, 0), (18, 22, 23, 21, 20, 19, 17), (44, 24, 0)])
_k = set([(8, 9), (8, 24), (9, 12), (10, 11), (10, 14), (11, 13), (12, 13), (14, 34), (15, 29), (15, 37), (16, 17), (16, 26), (17, 19), (18, 22), (18, 34), (19, 20), (20, 21), (21, 23), (22, 23), (24, 44), (25, 43), (25, 45), (26, 44), (27, 28), (27, 43), (28, 31), (29, 30), (30, 33), (31, 32), (32, 33), (35, 36), (35, 45), (36, 38), (37, 41), (38, 39), (39, 40), (40, 42), (41, 42)])
me_icosphere_cell_013.attributes.new('sharp_edge', 'BOOLEAN', 'EDGE').data.foreach_set('value', [ (min(e.vertices), max(e.vertices)) in _k for e in me_icosphere_cell_013.edges])
me_icosphere_cell_013.use_remesh_preserve_volume = False
me_icosphere_cell_013.use_remesh_preserve_attributes = False
me_icosphere_cell_013.use_mirror_vertex_groups = False
me_icosphere_cell_013.update()
me_icosphere_cell_012 = bpy.data.meshes.new('Icosphere_cell.012')
me_icosphere_cell_012.from_pydata([(-0.2648, -0.03377, 0.2144), (-0.2371, -0.1994, 0.1947), (-0.2034, 0.21, -0.1845), (-0.252, 0.2045, -0.1573), (-0.3068, 0.1569, -0.122), (-0.3137, 0.0593, 0.02779), (0.2355, -0.1674, -0.2543), (0.07346, -0.2409, -0.2673), (0.01431, -0.2583, -0.2334), (-0.03262, -0.2721, -0.2065), (-0.1412, -0.2589, 0.0408), (0.3419, 0.2604, -0.004304), (0.2363, 0.2473, 0.1251), (0.3483, 0.003672, -0.2235), (0.3063, -0.08316, -0.2392), (0.2123, 0.2331, 0.1453), (0.2275, 0.2462, 0.1358), (0.1162, 0.1507, 0.205), (0.04326, 0.1015, 0.229), (-0.07764, 0.01991, 0.2687), (-0.2341, -0.2047, 0.1946), (-0.2261, -0.1932, 0.1984), (-0.1707, -0.2418, 0.08961), (0.3047, 0.2601, -0.1767), (0.2355, -0.1674, -0.2543), (0.07346, -0.2409, -0.2673), (0.01431, -0.2583, -0.2334), (-0.03262, -0.2721, -0.2065), (-0.1412, -0.2589, 0.0408), (0.3419, 0.2604, -0.004304), (0.2363, 0.2473, 0.1251), (0.3483, 0.003672, -0.2235), (0.3063, -0.08316, -0.2392), (0.2123, 0.2331, 0.1453), (0.2275, 0.2462, 0.1358), (0.1162, 0.1507, 0.205), (0.04326, 0.1015, 0.229), (-0.07764, 0.01991, 0.2687), (-0.2341, -0.2047, 0.1946), (-0.2261, -0.1932, 0.1984), (-0.1707, -0.2418, 0.08961), (0.3047, 0.2601, -0.1767)], [], [(4, 0, 36, 35, 33), (4, 5, 0), (5, 1, 0), (5, 40, 38, 1), (0, 1, 39, 37), (1, 38, 39), (4, 3, 2), (2, 30, 29, 41), (2, 3, 34, 30), (3, 4, 33, 34), (26, 27, 4), (37, 36, 0), (25, 26, 4, 2), (41, 31, 32, 24, 25, 2), (13, 23, 11), (28, 9, 8, 7, 6), (14, 13, 11, 12, 16, 15, 17), (6, 14, 17, 18, 19, 21, 20, 22, 28), (27, 10, 40, 5, 4)])
_k = set([(6, 7), (6, 14), (7, 8), (8, 9), (9, 28), (10, 27), (10, 40), (11, 12), (11, 23), (12, 16), (13, 14), (13, 23), (15, 16), (15, 17), (17, 18), (18, 19), (19, 21), (20, 21), (20, 22), (22, 28), (24, 25), (24, 32), (25, 26), (26, 27), (29, 30), (29, 41), (30, 34), (31, 32), (31, 41), (33, 34), (33, 35), (35, 36), (36, 37), (37, 39), (38, 39), (38, 40)])
me_icosphere_cell_012.attributes.new('sharp_edge', 'BOOLEAN', 'EDGE').data.foreach_set('value', [ (min(e.vertices), max(e.vertices)) in _k for e in me_icosphere_cell_012.edges])
me_icosphere_cell_012.use_remesh_preserve_volume = False
me_icosphere_cell_012.use_remesh_preserve_attributes = False
me_icosphere_cell_012.use_mirror_vertex_groups = False
me_icosphere_cell_012.update()
me_icosphere_cell_011 = bpy.data.meshes.new('Icosphere_cell.011')
me_icosphere_cell_011.from_pydata([(0.03135, 0.09189, -0.3976), (0.3209, -0.05388, 0.07885), (0.1532, -0.3277, -0.1218), (-0.4326, -0.07428, -0.1803), (-0.127, -0.1083, -0.2979), (-0.4008, -0.1181, -0.1853), (0.1277, -0.4815, 0.01941), (-0.09, 0.2121, 0.3602), (-0.1368, -0.08071, 0.2801), (0.04825, -0.4952, 0.05068), (0.123, -0.4451, -0.05466), (0.122, -0.4796, -0.003716), (0.0836, -0.4658, -0.04857), (0.01855, -0.4948, 0.003239), (0.07257, -0.4843, -0.02624), (0.3825, 0.2681, 0.1087), (0.3992, 0.2321, 0.1419), (0.3168, 0.2878, 0.1992), (0.2724, 0.3178, 0.23), (0.3212, 0.2533, 0.01681), (0.1739, 0.2178, -0.2038), (0.07109, 0.38, 0.344), (0.03286, 0.1839, -0.4143), (0.0001359, 0.3893, 0.3371), (-0.02803, 0.1994, -0.3922), (-0.2607, 0.1246, -0.2848), (-0.3466, 0.097, -0.245), (-0.4715, 0.0955, -0.02867), (-0.2002, 0.2906, 0.2886), (-0.1437, 0.3268, 0.3367), (-0.4331, 0.141, 0.08942), (0.3825, 0.2681, 0.1087), (0.3992, 0.2321, 0.1419), (0.3168, 0.2878, 0.1992), (0.2724, 0.3178, 0.23), (0.3212, 0.2533, 0.01681), (0.1739, 0.2178, -0.2038), (0.07109, 0.38, 0.344), (0.03286, 0.1839, -0.4143), (0.0001359, 0.3893, 0.3371), (-0.02803, 0.1994, -0.3922), (-0.2607, 0.1246, -0.2848), (-0.3466, 0.097, -0.245), (-0.4715, 0.0955, -0.02867), (-0.2002, 0.2906, 0.2886), (-0.1437, 0.3268, 0.3367), (-0.4331, 0.141, 0.08942)], [], [(12, 10, 11), (12, 2, 10), (0, 4, 3), (4, 5, 3), (8, 7, 28, 46), (9, 6, 8), (9, 13, 6), (13, 14, 6), (1, 32, 33, 7, 8, 6), (14, 11, 6), (11, 10, 6), (10, 1, 6), (3, 8, 46, 27), (10, 2, 1), (2, 0, 1), (0, 38, 36, 1), (2, 12, 0), (5, 9, 8, 3), (12, 4, 0), (12, 5, 4), (12, 13, 5), (13, 9, 5), (12, 14, 13), (12, 11, 14), (24, 25, 42, 43, 30, 44, 29, 23), (34, 17, 16, 31), (21, 39, 45, 7), (26, 41, 3), (36, 35, 1), (35, 15, 32, 1), (41, 40, 38, 0, 3), (45, 28, 7), (31, 19, 20, 22, 24, 23, 37, 34), (33, 18, 21, 7), (27, 26, 3)])
_k = set([(15, 32), (15, 35), (16, 17), (16, 31), (17, 34), (18, 21), (18, 33), (19, 20), (19, 31), (20, 22), (21, 39), (22, 24), (23, 29), (23, 37), (24, 25), (25, 42), (26, 27), (26, 41), (27, 46), (28, 45), (28, 46), (29, 44), (30, 43), (30, 44), (32, 33), (34, 37), (35, 36), (36, 38), (38, 40), (39, 45), (40, 41), (42, 43)])
me_icosphere_cell_011.attributes.new('sharp_edge', 'BOOLEAN', 'EDGE').data.foreach_set('value', [ (min(e.vertices), max(e.vertices)) in _k for e in me_icosphere_cell_011.edges])
me_icosphere_cell_011.use_remesh_preserve_volume = False
me_icosphere_cell_011.use_remesh_preserve_attributes = False
me_icosphere_cell_011.use_mirror_vertex_groups = False
me_icosphere_cell_011.update()
me_icosphere_cell_010 = bpy.data.meshes.new('Icosphere_cell.010')
me_icosphere_cell_010.from_pydata([(-0.04675, -0.3105, 0.05792), (0.06107, -0.2572, -0.05619), (-0.2525, 0.05638, 0.1797), (-0.04284, -0.2995, 0.4293), (-0.09462, 0.256, 0.08141), (0.2333, 0.01065, 0.0599), (0.06822, -0.245, 0.3261), (0.02737, -0.1632, 0.3561), (-0.003692, -0.2787, 0.4222), (-0.1244, 0.2562, -0.1161), (-0.2789, 0.08532, -0.1606), (-0.2304, -0.0008781, -0.1813), (-0.1879, -0.07616, -0.1994), (-0.1541, -0.1357, -0.2137), (0.1336, -0.1457, -0.2124), (0.1186, -0.1689, -0.2183), (0.0918, -0.1656, -0.2179), (-0.0843, 0.2938, -0.06563), (-0.03222, 0.3178, -0.01621), (0.01446, 0.2761, -0.0133), (-0.05905, 0.3173, -0.03388), (0.2307, 0.08275, -4.233e-05), (0.2618, 0.0547, 0.001754), (0.2518, 0.03891, -0.01506), (0.1491, -0.1217, -0.1866), (-0.05027, 0.3229, -0.007813), (-0.1244, 0.2562, -0.1161), (-0.2789, 0.08532, -0.1606), (-0.2304, -0.0008781, -0.1813), (-0.1879, -0.07616, -0.1994), (-0.1541, -0.1357, -0.2137), (0.1336, -0.1457, -0.2124), (0.1186, -0.1689, -0.2183), (0.0918, -0.1656, -0.2179), (-0.0843, 0.2938, -0.06563), (-0.03222, 0.3178, -0.01621), (0.01446, 0.2761, -0.0133), (-0.05905, 0.3173, -0.03388), (0.2307, 0.08275, -4.233e-05), (0.2618, 0.0547, 0.001754), (0.2518, 0.03891, -0.01506), (0.1491, -0.1217, -0.1866), (-0.05027, 0.3229, -0.007813)], [], [(1, 32, 31, 41, 6), (6, 8, 3), (6, 7, 8), (6, 5, 7), (5, 39, 38, 7), (8, 7, 3), (7, 4, 3), (4, 2, 3), (2, 27, 28, 3), (1, 6, 0), (0, 6, 3), (35, 19, 21, 22, 23, 24, 14, 9, 17, 37), (40, 39, 5, 6), (30, 33, 0), (41, 40, 6), (29, 30, 0), (37, 25, 35), (28, 29, 0, 3), (34, 26, 27, 2), (42, 20, 34, 2, 4), (33, 32, 1, 0), (14, 15, 16, 13, 12, 11, 10, 9), (36, 18, 42, 4), (38, 36, 4, 7)])
_k = set([(9, 10), (9, 17), (10, 11), (11, 12), (12, 13), (13, 16), (14, 15), (14, 24), (15, 16), (17, 37), (18, 36), (18, 42), (19, 21), (19, 35), (20, 34), (20, 42), (21, 22), (22, 23), (23, 24), (25, 35), (25, 37), (26, 27), (26, 34), (27, 28), (28, 29), (29, 30), (30, 33), (31, 32), (31, 41), (32, 33), (36, 38), (38, 39), (39, 40), (40, 41)])
me_icosphere_cell_010.attributes.new('sharp_edge', 'BOOLEAN', 'EDGE').data.foreach_set('value', [ (min(e.vertices), max(e.vertices)) in _k for e in me_icosphere_cell_010.edges])
me_icosphere_cell_010.use_remesh_preserve_volume = False
me_icosphere_cell_010.use_remesh_preserve_attributes = False
me_icosphere_cell_010.use_mirror_vertex_groups = False
me_icosphere_cell_010.update()
me_icosphere_cell_009 = bpy.data.meshes.new('Icosphere_cell.009')
me_icosphere_cell_009.from_pydata([(0.1236, 0.08782, 0.4217), (-0.01574, 0.3335, -0.05818), (-0.07429, -0.06931, -0.3437), (-0.2311, 0.02394, -0.3724), (-0.1898, -0.005868, -0.369), (-0.3011, 0.02414, -0.303), (-0.08502, -0.3085, 0.02922), (-0.1396, -0.284, 0.185), (-0.1355, -0.2133, -0.1605), (-0.1287, -0.1171, -0.3081), (-0.3035, 0.005111, -0.3324), (-0.2493, -0.05717, -0.3113), (-0.1736, -0.08758, -0.3214), (0.4206, 0.09919, 0.03721), (0.4093, -0.0111, -0.03837), (0.2958, -0.124, 0.01938), (0.3477, -0.07952, -0.01289), (0.4074, -0.02819, -0.04994), (-0.1076, -0.2143, 0.3437), (-0.1115, -0.2476, 0.3125), (0.222, -0.1738, 0.04365), (0.1016, -0.2548, 0.0834), (-0.03763, -0.2503, 0.2329), (-0.1264, 0.1099, 0.4239), (-0.01586, 0.3577, 0.2733), (-0.1559, 0.2212, 0.361), (0.06154, 0.4238, 0.09759), (0.07818, 0.438, 0.05975), (0.1146, 0.4021, 0.0571), (0.4206, 0.09919, 0.03721), (0.4093, -0.0111, -0.03837), (0.2958, -0.124, 0.01938), (0.3477, -0.07952, -0.01289), (0.4074, -0.02819, -0.04994), (-0.1076, -0.2143, 0.3437), (-0.1115, -0.2476, 0.3125), (0.222, -0.1738, 0.04365), (0.1016, -0.2548, 0.0834), (-0.03763, -0.2503, 0.2329), (-0.1264, 0.1099, 0.4239), (-0.01586, 0.3577, 0.2733), (-0.1559, 0.2212, 0.361), (0.06154, 0.4238, 0.09759), (0.07818, 0.438, 0.05975), (0.1146, 0.4021, 0.0571)], [], [(0, 40, 41, 23), (3, 10, 5), (10, 7, 5), (44, 29, 30, 4), (1, 3, 5), (7, 38, 35), (39, 25, 5, 7, 35, 18), (2, 12, 4), (12, 10, 4), (10, 3, 4), (3, 1, 4), (12, 11, 10), (11, 8, 10), (8, 7, 10), (8, 6, 7), (8, 32, 15, 36, 6), (8, 2, 33, 32), (8, 9, 2), (9, 12, 2), (4, 1, 43, 44), (9, 8, 12), (8, 11, 12), (1, 5, 42, 43), (23, 34, 0), (13, 28, 27, 26, 40, 0), (30, 33, 2, 4), (25, 24, 42, 5), (36, 37, 6), (31, 16, 17, 14, 13, 0), (34, 19, 22, 21, 20, 31, 0), (6, 37, 38, 7)])
_k = set([(13, 14), (13, 28), (14, 17), (15, 32), (15, 36), (16, 17), (16, 31), (18, 35), (18, 39), (19, 22), (19, 34), (20, 21), (20, 31), (21, 22), (23, 34), (23, 41), (24, 25), (24, 42), (25, 39), (26, 27), (26, 40), (27, 28), (29, 30), (29, 44), (30, 33), (32, 33), (35, 38), (36, 37), (37, 38), (40, 41), (42, 43), (43, 44)])
me_icosphere_cell_009.attributes.new('sharp_edge', 'BOOLEAN', 'EDGE').data.foreach_set('value', [ (min(e.vertices), max(e.vertices)) in _k for e in me_icosphere_cell_009.edges])
me_icosphere_cell_009.use_remesh_preserve_volume = False
me_icosphere_cell_009.use_remesh_preserve_attributes = False
me_icosphere_cell_009.use_mirror_vertex_groups = False
me_icosphere_cell_009.update()
me_icosphere_cell_008 = bpy.data.meshes.new('Icosphere_cell.008')
me_icosphere_cell_008.from_pydata([(-0.1395, 0.0649, -0.3352), (-0.1751, 0.1388, 0.3108), (-0.218, 0.3774, -0.02917), (-0.1919, 0.2206, 0.2637), (-0.205, 0.2889, 0.1899), (-0.2202, 0.38, 0.03128), (-0.03135, 0.3432, -0.09916), (-0.02647, 0.1625, 0.2615), (-0.08245, 0.359, 0.0588), (-0.1306, 0.1087, 0.3233), (-0.07661, 0.1568, 0.2877), (-0.1432, 0.3698, 0.07159), (0.2408, 0.02772, -0.4478), (0.2433, 0.01431, -0.4286), (0.1399, -0.02721, -0.478), (0.26, -0.07687, -0.2989), (-0.02684, -0.4742, -0.0846), (0.301, -0.3052, 0.0252), (-0.05488, -0.3188, -0.3053), (-0.03505, -0.4516, 0.02284), (0.1443, -0.3211, 0.2387), (-0.0238, -0.4434, 0.03644), (0.2007, -0.3044, 0.2069), (0.2509, -0.2897, 0.1781), (0.2408, 0.02772, -0.4478), (0.2433, 0.01431, -0.4286), (0.1399, -0.02721, -0.478), (0.26, -0.07687, -0.2989), (0.301, -0.3052, 0.0252), (-0.05488, -0.3188, -0.3053), (-0.02684, -0.4742, -0.0846), (-0.03505, -0.4516, 0.02284), (0.1443, -0.3211, 0.2387), (-0.0238, -0.4434, 0.03644), (0.2007, -0.3044, 0.2069), (0.2509, -0.2897, 0.1781)], [], [(3, 1, 10), (3, 4, 1), (3, 11, 4), (11, 5, 4), (5, 2, 4), (2, 0, 4), (0, 29, 30, 31, 1, 4), (6, 11, 8), (7, 10, 9), (10, 1, 9), (11, 3, 8), (1, 31, 33, 9), (6, 2, 11), (2, 5, 11), (27, 8, 7, 35, 28), (8, 3, 7), (3, 10, 7), (25, 24, 6, 8), (6, 24, 26, 0, 2), (33, 32, 9), (32, 34, 7, 9), (26, 29, 0), (34, 35, 7), (17, 23, 22, 20, 21, 19, 16), (27, 25, 8), (16, 18, 14, 12, 13, 15, 17)])
_k = set([(12, 13), (12, 14), (13, 15), (14, 18), (15, 17), (16, 18), (16, 19), (17, 23), (19, 21), (20, 21), (20, 22), (22, 23), (24, 25), (24, 26), (25, 27), (26, 29), (27, 28), (28, 35), (29, 30), (30, 31), (31, 33), (32, 33), (32, 34), (34, 35)])
me_icosphere_cell_008.attributes.new('sharp_edge', 'BOOLEAN', 'EDGE').data.foreach_set('value', [ (min(e.vertices), max(e.vertices)) in _k for e in me_icosphere_cell_008.edges])
me_icosphere_cell_008.use_remesh_preserve_volume = False
me_icosphere_cell_008.use_remesh_preserve_attributes = False
me_icosphere_cell_008.use_mirror_vertex_groups = False
me_icosphere_cell_008.update()
me_icosphere_cell_007 = bpy.data.meshes.new('Icosphere_cell.007')
me_icosphere_cell_007.from_pydata([(-0.3242, 0.2255, -0.0979), (-0.3928, 0.05107, -0.1413), (-0.185, 0.3016, -0.1554), (-0.2256, -0.2116, -0.07922), (-0.3575, 0.007806, -0.1883), (-0.1759, 0.3059, -0.1601), (0.1674, -0.01306, -0.4724), (0.07685, 0.0337, -0.4799), (0.1624, -0.02966, -0.4969), (0.3293, -0.3207, 0.01873), (-0.1147, -0.05676, -0.3923), (0.1006, -0.01133, -0.5198), (0.3605, -0.253, 0.1744), (0.3568, -0.2853, 0.1442), (0.3048, -0.3675, 0.1116), (0.2638, -0.3793, 0.1418), (-0.3176, -0.1269, 0.1966), (-0.2261, -0.2588, 0.1651), (0.3423, 0.0583, 0.2514), (-0.1715, -0.3369, 0.1465), (0.01187, -0.3549, 0.1445), (-0.2202, 0.1231, 0.2599), (0.3414, 0.07343, 0.2551), (-0.2162, 0.1785, 0.2275), (-0.2125, 0.2245, 0.2006), (-0.07917, 0.2967, 0.1506), (0.3121, 0.1842, 0.1925), (-0.01006, 0.3336, 0.125), (0.1136, 0.2763, 0.1509), (-0.01455, 0.3316, 0.1265), (0.3605, -0.253, 0.1744), (0.3568, -0.2853, 0.1442), (0.3048, -0.3675, 0.1116), (0.2638, -0.3793, 0.1418), (-0.3176, -0.1269, 0.1966), (-0.2261, -0.2588, 0.1651), (0.3423, 0.0583, 0.2514), (-0.1715, -0.3369, 0.1465), (0.01187, -0.3549, 0.1445), (-0.2202, 0.1231, 0.2599), (0.3414, 0.07343, 0.2551), (-0.2162, 0.1785, 0.2275), (-0.2125, 0.2245, 0.2006), (-0.07917, 0.2967, 0.1506), (0.3121, 0.1842, 0.1925), (-0.01006, 0.3336, 0.125), (0.1136, 0.2763, 0.1509), (-0.01455, 0.3316, 0.1265)], [], [(8, 6, 9), (6, 44, 40, 36, 9), (5, 7, 1), (0, 5, 1), (5, 45, 46, 7), (10, 11, 9, 32, 33, 38, 3), (44, 6, 7, 46), (9, 31, 32), (0, 2, 5), (2, 47, 45, 5), (1, 4, 3), (4, 10, 3), (4, 1, 10), (1, 7, 10), (7, 11, 10), (8, 9, 11), (7, 6, 11), (6, 8, 11), (42, 43, 0), (37, 17, 1, 3), (43, 47, 2, 0), (39, 16, 35, 19, 20, 15, 12, 18, 22), (17, 34, 1), (38, 37, 3), (36, 30, 31, 9), (41, 42, 0, 1), (34, 21, 41, 1), (15, 14, 13, 12), (22, 26, 28, 27, 29, 25, 24, 23, 39)])
_k = set([(12, 13), (12, 18), (13, 14), (14, 15), (15, 20), (16, 35), (16, 39), (17, 34), (17, 37), (18, 22), (19, 20), (19, 35), (21, 34), (21, 41), (22, 26), (23, 24), (23, 39), (24, 25), (25, 29), (26, 28), (27, 28), (27, 29), (30, 31), (30, 36), (31, 32), (32, 33), (33, 38), (36, 40), (37, 38), (40, 44), (41, 42), (42, 43), (43, 47), (44, 46), (45, 46), (45, 47)])
me_icosphere_cell_007.attributes.new('sharp_edge', 'BOOLEAN', 'EDGE').data.foreach_set('value', [ (min(e.vertices), max(e.vertices)) in _k for e in me_icosphere_cell_007.edges])
me_icosphere_cell_007.use_remesh_preserve_volume = False
me_icosphere_cell_007.use_remesh_preserve_attributes = False
me_icosphere_cell_007.use_mirror_vertex_groups = False
me_icosphere_cell_007.update()
me_icosphere_cell_006 = bpy.data.meshes.new('Icosphere_cell.006')
me_icosphere_cell_006.from_pydata([(0.1844, 0.1185, -0.1969), (0.09205, -0.1397, 0.08484), (0.2511, 0.06084, -0.01438), (-0.279, -0.1462, 0.1622), (-0.1824, -0.1495, 0.1984), (-0.2131, -0.1061, 0.203), (0.2213, 0.06105, -0.2106), (0.0656, -0.1105, -0.2553), (0.009195, -0.1105, -0.256), (-0.1917, 0.02704, 0.09785), (-0.3099, -0.1033, 0.08333), (-0.3106, -0.1366, 0.049), (-0.342, -0.139, 0.07909), (0.2848, 0.1203, -0.1308), (0.2947, 0.1265, -0.1017), (0.2524, 0.152, -0.03101), (0.1979, 0.1658, -0.01121), (0.1917, 0.1674, -0.008981), (-0.08899, 0.0772, 0.1207), (-0.1274, 0.06481, 0.1383), (0.0656, -0.1105, -0.2553), (0.2213, 0.06105, -0.2106), (0.009195, -0.1105, -0.256), (-0.1917, 0.02704, 0.09785), (-0.3099, -0.1033, 0.08333), (-0.3106, -0.1366, 0.049), (-0.342, -0.139, 0.07909), (0.2848, 0.1203, -0.1308), (0.2947, 0.1265, -0.1017), (0.2524, 0.152, -0.03101), (0.1979, 0.1658, -0.01121), (0.1917, 0.1674, -0.008981), (-0.08899, 0.0772, 0.1207), (-0.1274, 0.06481, 0.1383)], [], [(0, 22, 25, 26, 24, 23), (0, 23, 33, 32, 17), (2, 28, 29), (1, 4, 11, 8, 7), (4, 3, 12, 11), (3, 5, 10, 12), (5, 19, 9, 10), (5, 4, 18, 19), (4, 2, 30, 31, 18), (4, 1, 2), (5, 3, 4), (27, 21, 0), (29, 30, 2), (17, 16, 15, 14, 27, 0), (21, 20, 22, 0), (2, 1, 7, 6, 13, 28)])
_k = set([(6, 7), (6, 13), (7, 8), (8, 11), (9, 10), (9, 19), (10, 12), (11, 12), (13, 28), (14, 15), (14, 27), (15, 16), (16, 17), (17, 32), (18, 19), (18, 31), (20, 21), (20, 22), (21, 27), (22, 25), (23, 24), (23, 33), (24, 26), (25, 26), (28, 29), (29, 30), (30, 31), (32, 33)])
me_icosphere_cell_006.attributes.new('sharp_edge', 'BOOLEAN', 'EDGE').data.foreach_set('value', [ (min(e.vertices), max(e.vertices)) in _k for e in me_icosphere_cell_006.edges])
me_icosphere_cell_006.use_remesh_preserve_volume = False
me_icosphere_cell_006.use_remesh_preserve_attributes = False
me_icosphere_cell_006.use_mirror_vertex_groups = False
me_icosphere_cell_006.update()
me_icosphere_cell_005 = bpy.data.meshes.new('Icosphere_cell.005')
me_icosphere_cell_005.from_pydata([(-0.02935, 0.01371, 0.217), (0.1545, 0.08982, -0.143), (0.09152, 0.1177, -0.1214), (0.08592, -0.08331, -0.1863), (-0.008243, -0.05899, -0.1597), (-0.1248, -0.03536, -0.1116), (0.2585, -0.01174, 0.2145), (0.1828, -0.2052, 0.1655), (0.1605, -0.2611, 0.1514), (0.1431, -0.255, 0.1527), (-0.05238, -0.1535, 0.09266), (-0.1264, -0.06179, -0.05076), (-0.1653, 0.1343, -0.06583), (-0.164, 0.09075, -0.08036), (-0.162, 0.03418, -0.09861), (-0.1332, -0.05335, -0.06393), (-0.1476, -0.03539, -0.09177), (0.2663, 0.08925, 0.1554), (0.06633, 0.1632, 0.1244), (-0.1461, 0.1487, -0.06489), (-0.1396, 0.1534, -0.06454), (-0.01039, 0.1796, 0.02915), (0.2585, -0.01174, 0.2145), (0.1828, -0.2052, 0.1655), (0.1605, -0.2611, 0.1514), (0.1431, -0.255, 0.1527), (-0.05238, -0.1535, 0.09266), (-0.1264, -0.06179, -0.05076), (-0.1653, 0.1343, -0.06583), (-0.164, 0.09075, -0.08036), (-0.1332, -0.05335, -0.06393), (-0.1476, -0.03539, -0.09177), (-0.162, 0.03418, -0.09861), (0.2663, 0.08925, 0.1554), (0.06633, 0.1632, 0.1244), (-0.1461, 0.1487, -0.06489), (-0.1396, 0.1534, -0.06454), (-0.01039, 0.1796, 0.02915)], [], [(0, 26, 9), (4, 11, 30), (28, 29, 32, 31, 15, 27, 26, 0), (3, 1, 23, 24), (1, 33, 6, 23), (4, 3, 24, 25, 10, 11), (2, 36, 21), (2, 1, 35, 36), (1, 3, 13, 12, 35), (3, 14, 13), (3, 4, 14), (4, 5, 14), (5, 4, 30, 16), (34, 37, 20, 19, 28, 0), (9, 8, 7, 22, 0), (16, 14, 5), (22, 17, 34, 0), (1, 2, 21, 18, 33)])
_k = set([(6, 23), (6, 33), (7, 8), (7, 22), (8, 9), (9, 26), (10, 11), (10, 25), (11, 30), (12, 13), (12, 35), (13, 14), (14, 16), (15, 27), (15, 31), (16, 30), (17, 22), (17, 34), (18, 21), (18, 33), (19, 20), (19, 28), (20, 37), (21, 36), (23, 24), (24, 25), (26, 27), (28, 29), (29, 32), (31, 32), (34, 37), (35, 36)])
me_icosphere_cell_005.attributes.new('sharp_edge', 'BOOLEAN', 'EDGE').data.foreach_set('value', [ (min(e.vertices), max(e.vertices)) in _k for e in me_icosphere_cell_005.edges])
me_icosphere_cell_005.use_remesh_preserve_volume = False
me_icosphere_cell_005.use_remesh_preserve_attributes = False
me_icosphere_cell_005.use_mirror_vertex_groups = False
me_icosphere_cell_005.update()
me_icosphere_cell_004 = bpy.data.meshes.new('Icosphere_cell.004')
me_icosphere_cell_004.from_pydata([(-0.01678, 0.02737, -0.1152), (-0.07091, 0.05184, 0.0418), (-0.006828, 0.08559, 0.1249), (0.1217, 0.08165, -0.01288), (0.1672, 0.08004, -0.06187), (0.01687, -0.1366, -0.134), (-0.04395, 0.08648, 0.1644), (-0.09512, 0.005887, 0.1327), (-0.07128, -0.02818, 0.07197), (0.01109, -0.143, -0.1347), (-0.01195, -0.1111, -0.0771), (0.01109, -0.143, -0.1347), (0.01687, -0.1366, -0.134), (-0.006828, 0.08559, 0.1249), (0.1217, 0.08165, -0.01288), (0.1672, 0.08004, -0.06187), (-0.04395, 0.08648, 0.1644), (-0.09512, 0.005887, 0.1327), (-0.07128, -0.02818, 0.07197), (-0.01195, -0.1111, -0.0771)], [], [(9, 19, 0), (1, 0, 18, 7), (0, 19, 18), (0, 13, 14), (0, 1, 16, 13), (3, 2, 6, 17, 8, 10, 11, 12, 4), (14, 15, 0), (7, 16, 1), (15, 5, 9, 0)])
_k = set([(2, 3), (2, 6), (3, 4), (4, 12), (5, 9), (5, 15), (6, 17), (7, 16), (7, 18), (8, 10), (8, 17), (9, 19), (10, 11), (11, 12), (13, 14), (13, 16), (14, 15), (18, 19)])
me_icosphere_cell_004.attributes.new('sharp_edge', 'BOOLEAN', 'EDGE').data.foreach_set('value', [ (min(e.vertices), max(e.vertices)) in _k for e in me_icosphere_cell_004.edges])
me_icosphere_cell_004.use_remesh_preserve_volume = False
me_icosphere_cell_004.use_remesh_preserve_attributes = False
me_icosphere_cell_004.use_mirror_vertex_groups = False
me_icosphere_cell_004.update()
me_icosphere_cell_003 = bpy.data.meshes.new('Icosphere_cell.003')
me_icosphere_cell_003.from_pydata([(0.1887, -0.07181, -0.07626), (0.05627, 0.1486, -0.1864), (-0.168, 0.07968, -0.1655), (0.04507, 0.1484, -0.187), (0.02139, 0.1908, -0.1403), (-0.1885, 0.2385, -0.06509), (-0.06966, 0.2142, -0.1139), (0.08016, 0.01842, 0.1992), (0.09616, 0.01278, 0.198), (0.1089, -0.005205, 0.1937), (0.2067, -0.1451, 0.1604), (0.2426, -0.1966, 0.1481), (0.2286, -0.2129, 0.1438), (-0.1173, 0.1211, 0.1387), (-0.01023, 0.06545, 0.1715), (-0.154, -0.1454, -0.05943), (0.1019, -0.2808, 0.01742), (0.1265, -0.2677, 0.0419), (0.04932, -0.253, 0.001598), (-0.2168, 0.09822, -0.1134), (-0.212, 0.2385, -0.04469), (-0.2189, 0.03193, -0.1457), (-0.197, -0.02815, -0.1166), (0.08016, 0.01842, 0.1992), (0.09616, 0.01278, 0.198), (0.1089, -0.005205, 0.1937), (0.2067, -0.1451, 0.1604), (0.2426, -0.1966, 0.1481), (0.2286, -0.2129, 0.1438), (-0.1173, 0.1211, 0.1387), (-0.01023, 0.06545, 0.1715), (-0.212, 0.2385, -0.04469), (0.1019, -0.2808, 0.01742), (0.1265, -0.2677, 0.0419), (0.04932, -0.253, 0.001598), (-0.154, -0.1454, -0.05943), (-0.2168, 0.09822, -0.1134), (-0.2189, 0.03193, -0.1457), (-0.197, -0.02815, -0.1166)], [], [(4, 6, 5), (6, 3, 5), (3, 2, 5), (2, 36, 31, 5), (2, 37, 36), (2, 3, 22, 37), (0, 1, 26, 27), (1, 25, 26), (1, 4, 24, 25), (1, 3, 4), (3, 6, 4), (1, 0, 3), (0, 16, 18), (29, 20, 19, 21, 38, 35), (7, 14, 29, 35, 34, 32, 17, 28), (30, 23, 24, 4, 5), (28, 11, 10, 9, 8, 7), (33, 16, 0), (31, 13, 30, 5), (27, 12, 33, 0), (0, 18, 15, 22, 3)])
_k = set([(7, 8), (7, 14), (8, 9), (9, 10), (10, 11), (11, 28), (12, 27), (12, 33), (13, 30), (13, 31), (14, 29), (15, 18), (15, 22), (16, 18), (16, 33), (17, 28), (17, 32), (19, 20), (19, 21), (20, 29), (21, 38), (22, 37), (23, 24), (23, 30), (24, 25), (25, 26), (26, 27), (31, 36), (32, 34), (34, 35), (35, 38), (36, 37)])
me_icosphere_cell_003.attributes.new('sharp_edge', 'BOOLEAN', 'EDGE').data.foreach_set('value', [ (min(e.vertices), max(e.vertices)) in _k for e in me_icosphere_cell_003.edges])
me_icosphere_cell_003.use_remesh_preserve_volume = False
me_icosphere_cell_003.use_remesh_preserve_attributes = False
me_icosphere_cell_003.use_mirror_vertex_groups = False
me_icosphere_cell_003.update()
me_icosphere_cell_002 = bpy.data.meshes.new('Icosphere_cell.002')
me_icosphere_cell_002.from_pydata([(0.0, 0.0, 0.0)], [], [])
me_icosphere_cell_002.use_remesh_preserve_volume = False
me_icosphere_cell_002.use_remesh_preserve_attributes = False
me_icosphere_cell_002.use_mirror_vertex_groups = False
me_icosphere_cell_002.update()
me_icosphere_cell_001 = bpy.data.meshes.new('Icosphere_cell.001')
me_icosphere_cell_001.from_pydata([(-0.2123, -0.06146, -0.03774), (-0.2057, -0.04826, 0.3447), (0.06332, -0.1556, 0.3282), (-0.03854, 0.2096, 0.07579), (-0.01475, -0.148, -0.24), (-0.1424, -0.09696, -0.229), (-0.1554, 0.02605, -0.1987), (-0.1409, 0.0486, -0.1929), (-0.01224, 0.2502, 0.02226), (0.00215, 0.2477, 0.02993), (-0.1251, 0.07347, -0.1664), (-0.02249, 0.2344, 0.005273), (0.1622, 0.1345, 0.05936), (0.1164, -0.1979, -0.1878), (0.2383, -0.04382, 0.1726), (0.2493, -0.2379, 0.1204), (0.238, -0.2345, 0.09406), (-0.01475, -0.148, -0.24), (-0.1424, -0.09696, -0.229), (-0.1554, 0.02605, -0.1987), (-0.1409, 0.0486, -0.1929), (-0.01224, 0.2502, 0.02226), (0.00215, 0.2477, 0.02993), (-0.1251, 0.07347, -0.1664), (-0.02249, 0.2344, 0.005273), (0.1622, 0.1345, 0.05936), (0.1164, -0.1979, -0.1878), (0.2383, -0.04382, 0.1726), (0.2493, -0.2379, 0.1204), (0.238, -0.2345, 0.09406)], [], [(3, 8, 24, 1), (1, 23, 20, 19, 0), (26, 16, 2, 1, 0, 18, 17), (27, 25, 22, 3, 1, 2), (13, 4, 7, 10, 11, 21, 9, 12), (22, 8, 3), (24, 23, 1), (12, 14, 15, 29, 13), (28, 27, 2), (4, 5, 6, 7), (16, 28, 2), (19, 18, 0)])
_k = set([(4, 5), (4, 13), (5, 6), (6, 7), (7, 10), (8, 22), (8, 24), (9, 12), (9, 21), (10, 11), (11, 21), (12, 14), (13, 29), (14, 15), (15, 29), (16, 26), (16, 28), (17, 18), (17, 26), (18, 19), (19, 20), (20, 23), (22, 25), (23, 24), (25, 27), (27, 28)])
me_icosphere_cell_001.attributes.new('sharp_edge', 'BOOLEAN', 'EDGE').data.foreach_set('value', [ (min(e.vertices), max(e.vertices)) in _k for e in me_icosphere_cell_001.edges])
me_icosphere_cell_001.use_remesh_preserve_volume = False
me_icosphere_cell_001.use_remesh_preserve_attributes = False
me_icosphere_cell_001.use_mirror_vertex_groups = False
me_icosphere_cell_001.update()
me_icosphere_cell_000 = bpy.data.meshes.new('Icosphere_cell.000')
me_icosphere_cell_000.from_pydata([(-0.1975, 0.007409, 0.194), (-0.2323, -0.03249, 0.002353), (-0.2009, -0.01404, -0.04346), (0.09958, 0.2206, 0.2315), (0.1859, -0.08797, 0.3316), (0.1545, -0.1259, 0.15), (0.1772, -0.09867, 0.281), (0.07313, 0.1903, 0.07993), (0.002032, -0.1786, -0.2439), (0.01274, 0.1344, -0.0903), (-0.02296, 0.101, -0.1911), (-0.02593, 0.09808, -0.1995), (-0.01492, -0.09641, -0.2518), (-0.01068, -0.1178, -0.2502), (0.09958, 0.2206, 0.2315), (0.1859, -0.08797, 0.3316), (0.1545, -0.1259, 0.15), (0.1772, -0.09867, 0.281), (0.07313, 0.1903, 0.07993), (0.002032, -0.1786, -0.2439), (0.01274, 0.1344, -0.0903), (-0.02296, 0.101, -0.1911), (-0.02593, 0.09808, -0.1995), (-0.01492, -0.09641, -0.2518), (-0.01068, -0.1178, -0.2502)], [], [(0, 20, 21, 1), (1, 24, 19), (1, 2, 23, 24), (0, 14, 18, 20), (2, 22, 23), (0, 1, 17, 15), (15, 14, 0), (19, 16, 17, 1), (21, 22, 2, 1), (5, 8, 13, 12, 11, 10, 9, 7), (7, 3, 4, 6, 5)])
_k = set([(3, 4), (3, 7), (4, 6), (5, 6), (5, 8), (7, 9), (8, 13), (9, 10), (10, 11), (11, 12), (12, 13), (14, 15), (14, 18), (15, 17), (16, 17), (16, 19), (18, 20), (19, 24), (20, 21), (21, 22), (22, 23), (23, 24)])
me_icosphere_cell_000.attributes.new('sharp_edge', 'BOOLEAN', 'EDGE').data.foreach_set('value', [ (min(e.vertices), max(e.vertices)) in _k for e in me_icosphere_cell_000.edges])
me_icosphere_cell_000.use_remesh_preserve_volume = False
me_icosphere_cell_000.use_remesh_preserve_attributes = False
me_icosphere_cell_000.use_mirror_vertex_groups = False
me_icosphere_cell_000.update()
me_icosphere_cell_040 = bpy.data.meshes.new('Icosphere_cell.040')
me_icosphere_cell_040.from_pydata([(-0.179, -0.3813, 0.09751), (-0.009871, -0.104, 0.3006), (0.02984, -0.205, -0.2023), (-0.3007, 0.03801, -0.1769), (0.138, 0.1025, 0.3582), (0.1604, 0.1124, 0.2972), (0.0669, 0.1752, 0.3628), (0.06101, 0.1877, 0.3514), (0.04955, 0.2123, 0.3286), (0.2159, 0.1372, 0.1453), (0.1102, -0.09465, -0.1742), (0.219, 0.1052, 0.02701), (0.02415, -0.1369, -0.2574), (0.07013, -0.1673, -0.2476), (0.08273, -0.1447, -0.2247), (-0.2371, 0.09715, -0.2732), (0.05585, -0.165, -0.2553), (-0.2994, 0.1282, -0.1934), (-0.2576, 0.1029, -0.2636), (0.138, 0.1025, 0.3582), (0.1604, 0.1124, 0.2972), (0.0669, 0.1752, 0.3628), (0.06101, 0.1877, 0.3514), (0.04955, 0.2123, 0.3286), (0.2159, 0.1372, 0.1453), (0.219, 0.1052, 0.02701), (0.1102, -0.09465, -0.1742), (0.07013, -0.1673, -0.2476), (0.08273, -0.1447, -0.2247), (-0.2371, 0.09715, -0.2732), (0.02415, -0.1369, -0.2574), (0.05585, -0.165, -0.2553), (-0.2994, 0.1282, -0.1934), (-0.2576, 0.1029, -0.2636)], [], [(0, 3, 33, 29, 30), (0, 28, 26), (0, 2, 27, 28), (2, 31, 27), (2, 0, 30, 31), (3, 17, 33), (26, 25, 24, 20, 1, 0), (23, 7, 21, 4, 5, 9), (11, 10, 14, 13, 16, 12, 15), (9, 11, 15, 18, 32, 23), (6, 22, 0, 1), (19, 6, 1), (20, 19, 1), (22, 8, 17, 3, 0)])
_k = set([(4, 5), (4, 21), (5, 9), (6, 19), (6, 22), (7, 21), (7, 23), (8, 17), (8, 22), (9, 11), (10, 11), (10, 14), (12, 15), (12, 16), (13, 14), (13, 16), (15, 18), (17, 33), (18, 32), (19, 20), (20, 24), (23, 32), (24, 25), (25, 26), (26, 28), (27, 28), (27, 31), (29, 30), (29, 33), (30, 31)])
me_icosphere_cell_040.attributes.new('sharp_edge', 'BOOLEAN', 'EDGE').data.foreach_set('value', [ (min(e.vertices), max(e.vertices)) in _k for e in me_icosphere_cell_040.edges])
me_icosphere_cell_040.use_remesh_preserve_volume = False
me_icosphere_cell_040.use_remesh_preserve_attributes = False
me_icosphere_cell_040.use_mirror_vertex_groups = False
me_icosphere_cell_040.update()
me_icosphere = bpy.data.meshes.new('Icosphere')
me_icosphere.from_pydata([(0.3465, 0.0168, -0.9379), (0.8486, -0.5002, -0.1723), (-0.07957, -0.8496, -0.5214), (-0.6837, -0.01452, -0.7297), (-0.1288, 0.851, -0.5092), (0.8182, 0.5508, -0.1647), (0.1288, -0.851, 0.5092), (-0.8182, -0.5508, 0.1647), (-0.8486, 0.5002, 0.1723), (0.07957, 0.8496, 0.5214), (0.6837, 0.01452, 0.7297), (-0.3465, -0.0168, 0.9379), (0.1569, -0.4895, -0.8578), (0.7025, -0.2841, -0.6525), (0.452, -0.7933, -0.4078), (0.9797, 0.02978, -0.198), (0.6846, 0.3336, -0.6481), (-0.1982, 0.00134, -0.9802), (-0.4486, -0.5079, -0.7354), (0.128, 0.5101, -0.8506), (-0.4775, 0.4917, -0.7282), (0.4052, 0.824, -0.3961), (0.9007, -0.2855, 0.3276), (0.8828, 0.3323, 0.3321), (0.02893, -0.9996, -0.007215), (0.5745, -0.7942, 0.198), (-0.8828, -0.3323, -0.3321), (-0.5277, -0.8231, -0.2097), (-0.5745, 0.7942, -0.198), (-0.9007, 0.2855, -0.3276), (0.5277, 0.8231, 0.2097), (-0.02893, 0.9996, 0.007215), (0.4775, -0.4917, 0.7282), (-0.4052, -0.824, 0.3961), (-0.9797, -0.02978, 0.198), (-0.452, 0.7933, 0.4078), (0.4486, 0.5079, 0.7354), (-0.128, -0.5101, 0.8506), (0.1982, -0.00134, 0.9802), (-0.6846, -0.3336, 0.6481), (-0.7025, 0.2841, 0.6525), (-0.1569, 0.4895, 0.8578)], [], [(0, 13, 12), (1, 13, 15), (0, 12, 17), (0, 17, 19), (0, 19, 16), (1, 15, 22), (2, 14, 24), (3, 18, 26), (4, 20, 28), (5, 21, 30), (1, 22, 25), (2, 24, 27), (3, 26, 29), (4, 28, 31), (5, 30, 23), (6, 32, 37), (7, 33, 39), (8, 34, 40), (9, 35, 41), (10, 36, 38), (38, 41, 11), (38, 36, 41), (36, 9, 41), (41, 40, 11), (41, 35, 40), (35, 8, 40), (40, 39, 11), (40, 34, 39), (34, 7, 39), (39, 37, 11), (39, 33, 37), (33, 6, 37), (37, 38, 11), (37, 32, 38), (32, 10, 38), (23, 36, 10), (23, 30, 36), (30, 9, 36), (31, 35, 9), (31, 28, 35), (28, 8, 35), (29, 34, 8), (29, 26, 34), (26, 7, 34), (27, 33, 7), (27, 24, 33), (24, 6, 33), (25, 32, 6), (25, 22, 32), (22, 10, 32), (30, 31, 9), (30, 21, 31), (21, 4, 31), (28, 29, 8), (28, 20, 29), (20, 3, 29), (26, 27, 7), (26, 18, 27), (18, 2, 27), (24, 25, 6), (24, 14, 25), (14, 1, 25), (22, 23, 10), (22, 15, 23), (15, 5, 23), (16, 21, 5), (16, 19, 21), (19, 4, 21), (19, 20, 4), (19, 17, 20), (17, 3, 20), (17, 18, 3), (17, 12, 18), (12, 2, 18), (15, 16, 5), (15, 13, 16), (13, 0, 16), (12, 14, 2), (12, 13, 14), (13, 1, 14)])
me_icosphere.use_remesh_preserve_volume = False
me_icosphere.use_remesh_preserve_attributes = False
me_icosphere.use_mirror_vertex_groups = False
me_icosphere.update()

# ---- objects
ob_icosphere_cell_015 = bpy.data.objects.new('Icosphere_cell.015', me_icosphere_cell_036)
ob_icosphere_cell_039 = bpy.data.objects.new('Icosphere_cell.039', me_icosphere_cell_035)
ob_icosphere_cell_037 = bpy.data.objects.new('Icosphere_cell.037', me_icosphere_cell_034)
ob_icosphere_cell_036 = bpy.data.objects.new('Icosphere_cell.036', me_icosphere_cell_033)
ob_icosphere_cell_035 = bpy.data.objects.new('Icosphere_cell.035', me_icosphere_cell_032)
ob_icosphere_cell_034 = bpy.data.objects.new('Icosphere_cell.034', me_icosphere_cell_031)
ob_icosphere_cell_033 = bpy.data.objects.new('Icosphere_cell.033', me_icosphere_cell_030)
ob_icosphere_cell_032 = bpy.data.objects.new('Icosphere_cell.032', me_icosphere_cell_029)
ob_icosphere_cell_031 = bpy.data.objects.new('Icosphere_cell.031', me_icosphere_cell_028)
ob_icosphere_cell_030 = bpy.data.objects.new('Icosphere_cell.030', me_icosphere_cell_027)
ob_icosphere_cell_029 = bpy.data.objects.new('Icosphere_cell.029', me_icosphere_cell_026)
ob_icosphere_cell_028 = bpy.data.objects.new('Icosphere_cell.028', me_icosphere_cell_025)
ob_icosphere_cell_027 = bpy.data.objects.new('Icosphere_cell.027', me_icosphere_cell_024)
ob_icosphere_cell_026 = bpy.data.objects.new('Icosphere_cell.026', me_icosphere_cell_023)
ob_icosphere_cell_025 = bpy.data.objects.new('Icosphere_cell.025', me_icosphere_cell_022)
ob_icosphere_cell_024 = bpy.data.objects.new('Icosphere_cell.024', me_icosphere_cell_021)
ob_icosphere_cell_023 = bpy.data.objects.new('Icosphere_cell.023', me_icosphere_cell_020)
ob_icosphere_cell_022 = bpy.data.objects.new('Icosphere_cell.022', me_icosphere_cell_019)
ob_icosphere_cell_021 = bpy.data.objects.new('Icosphere_cell.021', me_icosphere_cell_018)
ob_icosphere_cell_019 = bpy.data.objects.new('Icosphere_cell.019', me_icosphere_cell_017)
ob_icosphere_cell_018 = bpy.data.objects.new('Icosphere_cell.018', me_icosphere_cell_016)
ob_icosphere_cell_017 = bpy.data.objects.new('Icosphere_cell.017', me_icosphere_cell_015)
ob_icosphere_cell_016 = bpy.data.objects.new('Icosphere_cell.016', me_icosphere_cell_014)
ob_icosphere_cell_014 = bpy.data.objects.new('Icosphere_cell.014', me_icosphere_cell_013)
ob_icosphere_cell_013 = bpy.data.objects.new('Icosphere_cell.013', me_icosphere_cell_012)
ob_icosphere_cell_012 = bpy.data.objects.new('Icosphere_cell.012', me_icosphere_cell_011)
ob_icosphere_cell_011 = bpy.data.objects.new('Icosphere_cell.011', me_icosphere_cell_010)
ob_icosphere_cell_010 = bpy.data.objects.new('Icosphere_cell.010', me_icosphere_cell_009)
ob_icosphere_cell_009 = bpy.data.objects.new('Icosphere_cell.009', me_icosphere_cell_008)
ob_icosphere_cell_008 = bpy.data.objects.new('Icosphere_cell.008', me_icosphere_cell_007)
ob_icosphere_cell_007 = bpy.data.objects.new('Icosphere_cell.007', me_icosphere_cell_006)
ob_icosphere_cell_006 = bpy.data.objects.new('Icosphere_cell.006', me_icosphere_cell_005)
ob_icosphere_cell_005 = bpy.data.objects.new('Icosphere_cell.005', me_icosphere_cell_004)
ob_icosphere_cell_004 = bpy.data.objects.new('Icosphere_cell.004', me_icosphere_cell_003)
ob_icosphere_cell_003 = bpy.data.objects.new('Icosphere_cell.003', me_icosphere_cell_002)
ob_icosphere_cell_002 = bpy.data.objects.new('Icosphere_cell.002', me_icosphere_cell_001)
ob_icosphere_cell_001 = bpy.data.objects.new('Icosphere_cell.001', me_icosphere_cell_000)
ob_icosphere_cell = bpy.data.objects.new('Icosphere_cell', me_icosphere_cell_040)
ob_shell = bpy.data.objects.new('Shell', me_icosphere)

# ---- transforms, parenting, visibility, modifiers, constraints
ob_icosphere_cell_015.location = (-0.441, 0.2754, 0.1736)
ob_icosphere_cell_015.lineart.crease_threshold = 0.0
ob_icosphere_cell_039.location = (0.7293, -0.2203, -0.1464)
ob_icosphere_cell_039.lineart.crease_threshold = 0.0
ob_icosphere_cell_037.location = (0.3438, -0.07254, -0.5885)
ob_icosphere_cell_037.lineart.crease_threshold = 0.0
ob_icosphere_cell_036.location = (0.4962, 0.3531, -0.2377)
ob_icosphere_cell_036.lineart.crease_threshold = 0.0
ob_icosphere_cell_035.location = (-0.2011, -0.8128, -0.3521)
ob_icosphere_cell_035.lineart.crease_threshold = 0.0
ob_icosphere_cell_034.location = (-0.2822, 0.2721, 0.7193)
ob_icosphere_cell_034.lineart.crease_threshold = 0.0
ob_icosphere_cell_033.location = (0.09014, 0.02895, -0.8314)
ob_icosphere_cell_033.lineart.crease_threshold = 0.0
ob_icosphere_cell_032.location = (-0.007651, 0.813, 0.3986)
ob_icosphere_cell_032.lineart.crease_threshold = 0.0
ob_icosphere_cell_031.location = (-0.6469, -0.01158, -0.03494)
ob_icosphere_cell_031.lineart.crease_threshold = 0.0
ob_icosphere_cell_030.location = (-0.4612, 0.5684, -0.3553)
ob_icosphere_cell_030.lineart.crease_threshold = 0.0
ob_icosphere_cell_029.location = (-0.2447, 0.6568, 0.3488)
ob_icosphere_cell_029.lineart.crease_threshold = 0.0
ob_icosphere_cell_028.location = (0.6146, 0.1524, 0.209)
ob_icosphere_cell_028.lineart.crease_threshold = 0.0
ob_icosphere_cell_027.location = (-0.308, 0.1838, -0.5627)
ob_icosphere_cell_027.lineart.crease_threshold = 0.0
ob_icosphere_cell_026.location = (-0.009927, -0.4011, 0.4424)
ob_icosphere_cell_026.lineart.crease_threshold = 0.0
ob_icosphere_cell_025.location = (0.2798, -0.567, 0.1868)
ob_icosphere_cell_025.lineart.crease_threshold = 0.0
ob_icosphere_cell_024.location = (0.1215, 0.4112, 0.5642)
ob_icosphere_cell_024.lineart.crease_threshold = 0.0
ob_icosphere_cell_023.location = (0.2376, -0.4148, -0.6269)
ob_icosphere_cell_023.lineart.crease_threshold = 0.0
ob_icosphere_cell_022.location = (0.05944, -0.3976, -0.2142)
ob_icosphere_cell_022.lineart.crease_threshold = 0.0
ob_icosphere_cell_021.location = (-0.488, -0.4203, 0.1935)
ob_icosphere_cell_021.lineart.crease_threshold = 0.0
ob_icosphere_cell_019.location = (0.2496, 0.4487, 0.2183)
ob_icosphere_cell_019.lineart.crease_threshold = 0.0
ob_icosphere_cell_018.location = (-0.3215, 0.4055, 0.6276)
ob_icosphere_cell_018.lineart.crease_threshold = 0.0
ob_icosphere_cell_017.location = (-0.2437, -0.7662, -0.1411)
ob_icosphere_cell_017.lineart.crease_threshold = 0.0
ob_icosphere_cell_016.location = (-0.6866, -0.06593, 0.4781)
ob_icosphere_cell_016.lineart.crease_threshold = 0.0
ob_icosphere_cell_014.location = (-0.3686, -0.3261, -0.5276)
ob_icosphere_cell_014.lineart.crease_threshold = 0.0
ob_icosphere_cell_013.location = (0.6212, -0.3537, 0.3157)
ob_icosphere_cell_013.lineart.crease_threshold = 0.0
ob_icosphere_cell_012.location = (0.03666, 0.5796, -0.1518)
ob_icosphere_cell_012.lineart.crease_threshold = 0.0
ob_icosphere_cell_011.location = (0.1637, 0.4142, -0.6317)
ob_icosphere_cell_011.lineart.crease_threshold = 0.0
ob_icosphere_cell_010.location = (0.441, -0.07815, 0.5028)
ob_icosphere_cell_010.lineart.crease_threshold = 0.0
ob_icosphere_cell_009.location = (0.4437, -0.3054, -0.1314)
ob_icosphere_cell_009.lineart.crease_threshold = 0.0
ob_icosphere_cell_008.location = (-0.02873, -0.04149, 0.6716)
ob_icosphere_cell_008.lineart.crease_threshold = 0.0
ob_icosphere_cell_007.location = (-0.1831, 0.6112, -0.5367)
ob_icosphere_cell_007.lineart.crease_threshold = 0.0
ob_icosphere_cell_006.location = (-0.509, 0.09347, 0.717)
ob_icosphere_cell_006.lineart.crease_threshold = 0.0
ob_icosphere_cell_005.location = (0.3733, -0.4151, 0.6481)
ob_icosphere_cell_005.lineart.crease_threshold = 0.0
ob_icosphere_cell_004.location = (-0.4443, -0.1827, 0.6698)
ob_icosphere_cell_004.lineart.crease_threshold = 0.0
ob_icosphere_cell_003.location = (-0.2171, 0.2594, 0.5155)
ob_icosphere_cell_003.lineart.crease_threshold = 0.0
ob_icosphere_cell_002.location = (0.4394, 0.218, -0.6516)
ob_icosphere_cell_002.lineart.crease_threshold = 0.0
ob_icosphere_cell_001.location = (0.7047, 0.07477, -0.2776)
ob_icosphere_cell_001.lineart.crease_threshold = 0.0
ob_icosphere_cell.location = (0.3709, 0.6349, -0.3731)
ob_icosphere_cell.lineart.crease_threshold = 0.0
ob_shell.location = (0.0, 0.0, 0.0)
ob_shell.hide_viewport = True
ob_shell.lineart.crease_threshold = 0.0
_m = ob_shell.modifiers.new('Decimate', 'DECIMATE')
_m.ratio = 0.3211

# ---- collection membership
col_collection_1.objects.link(ob_icosphere_cell_015)
col_collection_1.objects.link(ob_icosphere_cell_039)
col_collection_1.objects.link(ob_icosphere_cell_037)
col_collection_1.objects.link(ob_icosphere_cell_036)
col_collection_1.objects.link(ob_icosphere_cell_035)
col_collection_1.objects.link(ob_icosphere_cell_034)
col_collection_1.objects.link(ob_icosphere_cell_033)
col_collection_1.objects.link(ob_icosphere_cell_032)
col_collection_1.objects.link(ob_icosphere_cell_031)
col_collection_1.objects.link(ob_icosphere_cell_030)
col_collection_1.objects.link(ob_icosphere_cell_029)
col_collection_1.objects.link(ob_icosphere_cell_028)
col_collection_1.objects.link(ob_icosphere_cell_027)
col_collection_1.objects.link(ob_icosphere_cell_026)
col_collection_1.objects.link(ob_icosphere_cell_025)
col_collection_1.objects.link(ob_icosphere_cell_024)
col_collection_1.objects.link(ob_icosphere_cell_023)
col_collection_1.objects.link(ob_icosphere_cell_022)
col_collection_1.objects.link(ob_icosphere_cell_021)
col_collection_1.objects.link(ob_icosphere_cell_019)
col_collection_1.objects.link(ob_icosphere_cell_018)
col_collection_1.objects.link(ob_icosphere_cell_017)
col_collection_1.objects.link(ob_icosphere_cell_016)
col_collection_1.objects.link(ob_icosphere_cell_014)
col_collection_1.objects.link(ob_icosphere_cell_013)
col_collection_1.objects.link(ob_icosphere_cell_012)
col_collection_1.objects.link(ob_icosphere_cell_011)
col_collection_1.objects.link(ob_icosphere_cell_010)
col_collection_1.objects.link(ob_icosphere_cell_009)
col_collection_1.objects.link(ob_icosphere_cell_008)
col_collection_1.objects.link(ob_icosphere_cell_007)
col_collection_1.objects.link(ob_icosphere_cell_006)
col_collection_1.objects.link(ob_icosphere_cell_005)
col_collection_1.objects.link(ob_icosphere_cell_004)
col_collection_1.objects.link(ob_icosphere_cell_003)
col_collection_1.objects.link(ob_icosphere_cell_002)
col_collection_1.objects.link(ob_icosphere_cell_001)
col_collection_1.objects.link(ob_icosphere_cell)
col_collection_1.objects.link(ob_shell)

# ---- scene / render settings (as saved in the file)
scene.frame_start = 1; scene.frame_end = 110; scene.frame_set(0)
scene.render.engine = 'BLENDER_EEVEE_NEXT'
scene.render.resolution_percentage = 50
scene.render.dither_intensity = 0.0
scene.cycles.use_denoising = False
scene.cycles.samples = 128
scene.cycles.sampling_pattern = 'TABULATED_SOBOL'
scene.cycles.use_adaptive_sampling = False
scene.cycles.use_light_tree = False
scene.cycles.blur_glossy = 0.0
scene.cycles.sample_clamp_indirect = 0.0
scene.view_settings.view_transform = 'Standard'
bpy.context.view_layer.update()

# ---- added for rendering (the .blend has no active camera and no usable light): camera, sun
cam_auto = bpy.data.cameras.new('AutoCamera')
cam_auto.lens = 50.0
cam_auto.sensor_width = 36.0
cam_auto.clip_end = 1000.0
ob_auto_camera = bpy.data.objects.new('AutoCamera', cam_auto)
scene.collection.objects.link(ob_auto_camera)
ob_auto_camera.location = (3.18105, -3.81725, 2.54484)
ob_auto_camera.rotation_euler = (1.09748, -7.21219e-08, 0.694738)
scene.camera = ob_auto_camera
light_auto_sun = bpy.data.lights.new('AutoSun', 'SUN')
light_auto_sun.energy = 3.0
light_auto_sun.angle = 0.0523599
ob_auto_sun = bpy.data.objects.new('AutoSun', light_auto_sun)
scene.collection.objects.link(ob_auto_sun)
ob_auto_sun.rotation_euler = (0.872665, 0.174533, 0.523599)
bpy.context.view_layer.update()

